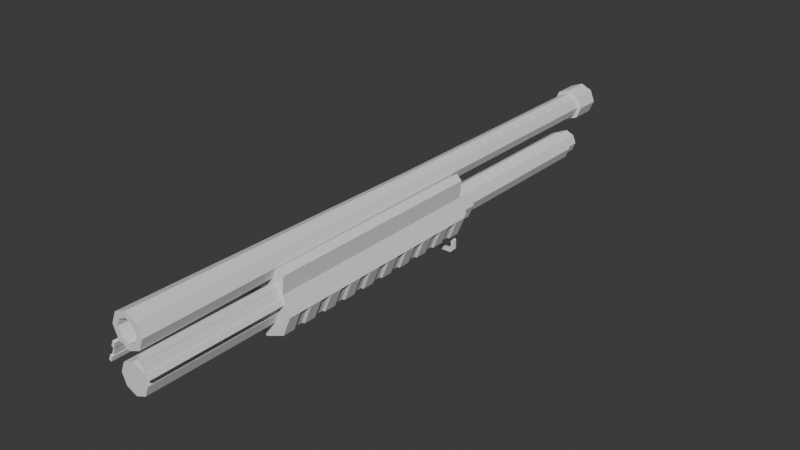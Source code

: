 # Source: 870.blend  (saved by Blender 4.1.24; exported with 4.5.12 LTS)
import bpy
from mathutils import Matrix  # noqa: F401  (used for matrix-valued properties, if any)

bpy.ops.wm.read_factory_settings(use_empty=True)
scene = bpy.context.scene
scene.name = 'Scene'

# ---- collections
col_collection = bpy.data.collections.new('Collection'); scene.collection.children.link(col_collection)

# ---- world
world_world = bpy.data.worlds.new('World'); scene.world = world_world
world_world.use_nodes = True; world_world.node_tree.nodes.clear()
_N = world_world.node_tree.nodes; _L = world_world.node_tree.links
n0 = _N.new('ShaderNodeOutputWorld'); n0.name = 'World Output'; n0.location = (300, 300)
n1 = _N.new('ShaderNodeBackground'); n1.name = 'Background'; n1.location = (10, 300)
n1.inputs[0].default_value = (0.05088, 0.05088, 0.05088, 1.0)
_L.new(n1.outputs[0], n0.inputs[0])
n0.is_active_output = True
world_world.color = (0.05088, 0.05088, 0.05088)
world_world.use_sun_shadow = False
world_world.sun_shadow_jitter_overblur = 0.0

# ---- meshes
me_cylinder = bpy.data.meshes.new('Cylinder')
me_cylinder.from_pydata([(9.724e-10, 1.224, 0.3748), (1.102e-09, 0.08144, 0.3666), (0.0327, 1.224, 0.3612), (0.02694, 0.08144, 0.3554), (0.04625, 1.224, 0.3285), (0.03811, 0.08144, 0.3285), (0.0327, 1.224, 0.2958), (0.02694, 0.08144, 0.3016), (9.724e-10, 1.224, 0.2823), (1.102e-09, 0.08144, 0.2904), (-0.0327, 1.224, 0.2958), (-0.02694, 0.08144, 0.3016), (-0.04625, 1.224, 0.3285), (-0.03811, 0.08144, 0.3285), (-0.0327, 1.224, 0.3612), (-0.02694, 0.08144, 0.3554), (9.715e-10, 2.132, 0.3737), (0.03197, 2.132, 0.3605), (0.04521, 2.132, 0.3285), (0.03197, 2.132, 0.2965), (9.715e-10, 2.132, 0.2833), (-0.03197, 2.132, 0.2965), (-0.04521, 2.132, 0.3285), (-0.03197, 2.132, 0.3605), (1.315e-09, 2.17, 0.3666), (0.02691, 2.17, 0.3554), (0.03806, 2.17, 0.3285), (0.02691, 2.17, 0.3016), (1.315e-09, 2.17, 0.2904), (-0.02691, 2.17, 0.3016), (-0.03806, 2.17, 0.3285), (-0.02691, 2.17, 0.3554), (0.04173, 0.08144, 0.3702), (1.261e-09, 0.08144, 0.3875), (0.05901, 0.08144, 0.3285), (0.04173, 0.08144, 0.2868), (1.261e-09, 0.08144, 0.2695), (-0.04173, 0.08144, 0.2868), (-0.05901, 0.08144, 0.3285), (-0.04173, 0.08144, 0.3702), (9.715e-10, 2.17, 0.3737), (0.03197, 2.17, 0.3605), (0.04521, 2.17, 0.3285), (0.03197, 2.17, 0.2965), (9.715e-10, 2.17, 0.2833), (-0.03197, 2.17, 0.2965), (-0.04521, 2.17, 0.3285), (-0.03197, 2.17, 0.3605), (3.023e-10, 2.086, 0.1393), (0.02971, 2.086, 0.1516), (3.815e-10, 0.08522, 0.1283), (3.815e-10, 2.081, 0.1283), (0.03749, 0.08522, 0.1438), (0.03749, 2.081, 0.1438), (0.05302, 0.08522, 0.1813), (0.05302, 2.081, 0.1813), (0.03749, 0.08522, 0.2188), (0.03749, 2.081, 0.2188), (3.815e-10, 0.08522, 0.2344), (3.815e-10, 2.081, 0.2344), (-0.03749, 0.08522, 0.2188), (-0.03749, 2.081, 0.2188), (-0.05302, 0.08522, 0.1813), (-0.05302, 2.081, 0.1813), (-0.03749, 0.08522, 0.1438), (-0.03749, 2.081, 0.1438), (0.04202, 2.086, 0.1813), (0.02971, 2.086, 0.211), (3.023e-10, 2.086, 0.2234), (-0.02971, 2.086, 0.211), (-0.04202, 2.086, 0.1813), (-0.02971, 2.086, 0.1516), (3.023e-10, 2.14, 0.1393), (-0.02971, 2.14, 0.1516), (-0.04202, 2.14, 0.1813), (-0.02971, 2.14, 0.211), (3.023e-10, 2.14, 0.2234), (0.02971, 2.14, 0.211), (0.04202, 2.14, 0.1813), (0.02971, 2.14, 0.1516), (1.491e-09, 1.364, 0.0835), (0.06918, 1.364, 0.1122), (0.09783, 1.364, 0.1813), (0.06142, 1.364, 0.2505), (1.491e-09, 1.364, 0.2792), (-0.06142, 1.364, 0.2505), (-0.09783, 1.364, 0.1813), (-0.06918, 1.364, 0.1122), (1.491e-09, 0.5486, 0.0835), (0.06918, 0.5486, 0.1122), (0.09783, 0.5486, 0.1813), (0.06142, 0.5486, 0.2505), (1.491e-09, 0.5486, 0.2792), (-0.06142, 0.5486, 0.2505), (-0.09783, 0.5486, 0.1813), (-0.06918, 0.5486, 0.1122), (1.491e-09, 1.312, 0.08959), (1.491e-09, 1.278, 0.0835), (1.491e-09, 1.227, 0.08959), (1.491e-09, 1.192, 0.0835), (1.491e-09, 1.141, 0.08959), (1.491e-09, 1.106, 0.0835), (1.491e-09, 1.055, 0.08959), (1.491e-09, 1.02, 0.0835), (1.491e-09, 0.9692, 0.08959), (1.491e-09, 0.9347, 0.0835), (1.491e-09, 0.8834, 0.08959), (1.491e-09, 0.8489, 0.0835), (1.491e-09, 0.7976, 0.08959), (1.491e-09, 0.7631, 0.0835), (1.491e-09, 0.7118, 0.08959), (1.491e-09, 0.6773, 0.0835), (1.491e-09, 0.626, 0.08959), (1.491e-09, 0.5999, 0.08959), (-0.06487, 0.5999, 0.1165), (-0.06918, 0.6344, 0.1122), (-0.06487, 0.6857, 0.1165), (-0.06918, 0.7202, 0.1122), (-0.06487, 0.7715, 0.1165), (-0.06918, 0.806, 0.1122), (-0.06487, 0.8573, 0.1165), (-0.06918, 0.8918, 0.1122), (-0.06487, 0.9431, 0.1165), (-0.06918, 0.9776, 0.1122), (-0.06487, 1.029, 0.1165), (-0.06918, 1.063, 0.1122), (-0.06487, 1.115, 0.1165), (-0.06918, 1.149, 0.1122), (-0.06487, 1.201, 0.1165), (-0.06918, 1.235, 0.1122), (-0.06487, 1.286, 0.1165), (-0.06487, 1.312, 0.1165), (-0.08898, 1.312, 0.1759), (-0.08898, 1.286, 0.1759), (-0.08898, 1.227, 0.1759), (-0.08898, 1.201, 0.1759), (-0.08898, 1.141, 0.1759), (-0.08898, 1.115, 0.1759), (-0.08898, 1.055, 0.1759), (-0.08898, 1.029, 0.1759), (-0.08898, 0.9692, 0.1759), (-0.08898, 0.9431, 0.1759), (-0.08898, 0.8834, 0.1759), (-0.08898, 0.8573, 0.1759), (-0.08898, 0.7976, 0.1759), (-0.08898, 0.7715, 0.1759), (-0.08898, 0.7118, 0.1759), (-0.08898, 0.6857, 0.1759), (-0.08898, 0.626, 0.1759), (-0.08898, 0.5999, 0.1759), (0.08898, 1.312, 0.1759), (0.08898, 1.286, 0.1759), (0.08898, 1.227, 0.1759), (0.08898, 1.201, 0.1759), (0.08898, 1.141, 0.1759), (0.08898, 1.115, 0.1759), (0.08898, 1.055, 0.1759), (0.08898, 1.029, 0.1759), (0.08898, 0.9692, 0.1759), (0.08898, 0.9431, 0.1759), (0.08898, 0.8834, 0.1759), (0.08898, 0.8573, 0.1759), (0.08898, 0.7976, 0.1759), (0.08898, 0.7715, 0.1759), (0.08898, 0.7118, 0.1759), (0.08898, 0.6857, 0.1759), (0.08898, 0.626, 0.1759), (0.08898, 0.5999, 0.1759), (0.06487, 0.5999, 0.1165), (0.06918, 0.6344, 0.1122), (0.06487, 0.6857, 0.1165), (0.06918, 0.7202, 0.1122), (0.06487, 0.7715, 0.1165), (0.06918, 0.806, 0.1122), (0.06487, 0.8573, 0.1165), (0.06918, 0.8918, 0.1122), (0.06487, 0.9431, 0.1165), (0.06918, 0.9776, 0.1122), (0.06487, 1.029, 0.1165), (0.06918, 1.063, 0.1122), (0.06487, 1.115, 0.1165), (0.06918, 1.149, 0.1122), (0.06487, 1.201, 0.1165), (0.06918, 1.235, 0.1122), (0.06487, 1.286, 0.1165), (0.06487, 1.312, 0.1165), (-0.09783, 1.321, 0.1813), (-0.09783, 1.278, 0.1813), (-0.09783, 1.235, 0.1813), (-0.09783, 1.192, 0.1813), (-0.09783, 1.149, 0.1813), (-0.09783, 1.106, 0.1813), (-0.09783, 1.063, 0.1813), (-0.09783, 1.02, 0.1813), (-0.09783, 0.9776, 0.1813), (-0.09783, 0.9347, 0.1813), (-0.09783, 0.8918, 0.1813), (-0.09783, 0.8489, 0.1813), (-0.09783, 0.806, 0.1813), (-0.09783, 0.7631, 0.1813), (-0.09783, 0.7202, 0.1813), (-0.09783, 0.6773, 0.1813), (-0.09783, 0.6344, 0.1813), (-0.09783, 0.5915, 0.1813), (0.09783, 1.321, 0.1813), (0.09783, 1.278, 0.1813), (0.09783, 1.235, 0.1813), (0.09783, 1.192, 0.1813), (0.09783, 1.149, 0.1813), (0.09783, 1.106, 0.1813), (0.09783, 1.063, 0.1813), (0.09783, 1.02, 0.1813), (0.09783, 0.9776, 0.1813), (0.09783, 0.9347, 0.1813), (0.09783, 0.8918, 0.1813), (0.09783, 0.8489, 0.1813), (0.09783, 0.806, 0.1813), (0.09783, 0.7631, 0.1813), (0.09783, 0.7202, 0.1813), (0.09783, 0.6773, 0.1813), (0.09783, 0.6344, 0.1813), (0.09783, 0.5915, 0.1813), (0.06918, 1.321, 0.1122), (1.491e-09, 1.321, 0.0835), (0.06918, 1.278, 0.1122), (1.491e-09, 1.286, 0.08959), (0.06487, 1.227, 0.1165), (1.491e-09, 1.235, 0.0835), (0.06918, 1.192, 0.1122), (1.491e-09, 1.201, 0.08959), (0.06487, 1.141, 0.1165), (1.491e-09, 1.149, 0.0835), (0.06918, 1.106, 0.1122), (1.491e-09, 1.115, 0.08959), (0.06487, 1.055, 0.1165), (1.491e-09, 1.063, 0.0835), (0.06918, 1.02, 0.1122), (1.491e-09, 1.029, 0.08959), (0.06487, 0.9692, 0.1165), (1.491e-09, 0.9776, 0.0835), (0.06918, 0.9347, 0.1122), (1.491e-09, 0.9431, 0.08959), (0.06487, 0.8834, 0.1165), (1.491e-09, 0.8918, 0.0835), (0.06918, 0.8489, 0.1122), (1.491e-09, 0.8573, 0.08959), (0.06487, 0.7976, 0.1165), (1.491e-09, 0.806, 0.0835), (0.06918, 0.7631, 0.1122), (1.491e-09, 0.7715, 0.08959), (0.06487, 0.7118, 0.1165), (1.491e-09, 0.7202, 0.0835), (0.06918, 0.6773, 0.1122), (1.491e-09, 0.6857, 0.08959), (0.06487, 0.626, 0.1165), (1.491e-09, 0.6344, 0.0835), (0.06918, 0.5915, 0.1122), (1.491e-09, 0.5915, 0.0835), (-0.06918, 1.321, 0.1122), (-0.06918, 1.278, 0.1122), (-0.06487, 1.227, 0.1165), (-0.06918, 1.192, 0.1122), (-0.06487, 1.141, 0.1165), (-0.06918, 1.106, 0.1122), (-0.06487, 1.055, 0.1165), (-0.06918, 1.02, 0.1122), (-0.06487, 0.9692, 0.1165), (-0.06918, 0.9347, 0.1122), (-0.06487, 0.8834, 0.1165), (-0.06918, 0.8489, 0.1122), (-0.06487, 0.7976, 0.1165), (-0.06918, 0.7631, 0.1122), (-0.06487, 0.7118, 0.1165), (-0.06918, 0.6773, 0.1122), (-0.06487, 0.626, 0.1165), (-0.06918, 0.5915, 0.1122), (0.07271, 1.364, 0.2467), (0.07271, 0.5486, 0.2467), (0.07271, 1.321, 0.2467), (0.07271, 1.278, 0.2467), (0.07271, 1.235, 0.2467), (0.07271, 1.192, 0.2467), (0.07271, 1.149, 0.2467), (0.07271, 1.106, 0.2467), (0.07271, 1.063, 0.2467), (0.07271, 1.02, 0.2467), (0.07271, 0.9776, 0.2467), (0.07271, 0.9347, 0.2467), (0.07271, 0.8918, 0.2467), (0.07271, 0.8489, 0.2467), (0.07271, 0.806, 0.2467), (0.07271, 0.7631, 0.2467), (0.07271, 0.7202, 0.2467), (0.07271, 0.6773, 0.2467), (0.07271, 0.6344, 0.2467), (0.07271, 0.5915, 0.2467), (-0.07271, 1.364, 0.2467), (-0.07271, 0.5486, 0.2467), (-0.07271, 1.321, 0.2467), (-0.07271, 1.278, 0.2467), (-0.07271, 1.235, 0.2467), (-0.07271, 1.192, 0.2467), (-0.07271, 1.149, 0.2467), (-0.07271, 1.106, 0.2467), (-0.07271, 1.063, 0.2467), (-0.07271, 1.02, 0.2467), (-0.07271, 0.9776, 0.2467), (-0.07271, 0.9347, 0.2467), (-0.07271, 0.8918, 0.2467), (-0.07271, 0.8489, 0.2467), (-0.07271, 0.806, 0.2467), (-0.07271, 0.7631, 0.2467), (-0.07271, 0.7202, 0.2467), (-0.07271, 0.6773, 0.2467), (-0.07271, 0.6344, 0.2467), (-0.07271, 0.5915, 0.2467), (0.08073, 1.364, 0.3107), (0.06073, 1.364, 0.33), (1.485e-09, 1.364, 0.2827), (-0.06073, 1.364, 0.33), (0.08073, 0.5486, 0.3107), (0.06073, 0.5486, 0.33), (1.485e-09, 0.5486, 0.2827), (-0.06073, 0.5486, 0.33), (-0.06073, 1.321, 0.33), (1.485e-09, 0.5915, 0.2827), (0.06073, 1.321, 0.33), (-0.06073, 0.5915, 0.33), (-0.06073, 0.6344, 0.33), (-0.06073, 0.6773, 0.33), (-0.06073, 0.7202, 0.33), (-0.06073, 0.7631, 0.33), (-0.06073, 0.806, 0.33), (-0.06073, 0.8489, 0.33), (-0.06073, 0.8918, 0.33), (-0.06073, 0.9347, 0.33), (-0.06073, 0.9776, 0.33), (-0.06073, 1.02, 0.33), (-0.06073, 1.063, 0.33), (-0.06073, 1.106, 0.33), (-0.06073, 1.149, 0.33), (-0.06073, 1.192, 0.33), (-0.06073, 1.235, 0.33), (-0.06073, 1.278, 0.33), (1.485e-09, 1.321, 0.2827), (1.485e-09, 1.278, 0.2827), (1.485e-09, 1.235, 0.2827), (1.485e-09, 1.192, 0.2827), (1.485e-09, 1.149, 0.2827), (1.485e-09, 1.106, 0.2827), (1.485e-09, 1.063, 0.2827), (1.485e-09, 1.02, 0.2827), (1.485e-09, 0.9776, 0.2827), (1.485e-09, 0.9347, 0.2827), (1.485e-09, 0.8918, 0.2827), (1.485e-09, 0.8489, 0.2827), (1.485e-09, 0.806, 0.2827), (1.485e-09, 0.7631, 0.2827), (1.485e-09, 0.7202, 0.2827), (1.485e-09, 0.6773, 0.2827), (1.485e-09, 0.6344, 0.2827), (0.06073, 0.5915, 0.33), (0.06073, 0.6344, 0.33), (0.06073, 0.6773, 0.33), (0.06073, 0.7202, 0.33), (0.06073, 0.7631, 0.33), (0.06073, 0.806, 0.33), (0.06073, 0.8489, 0.33), (0.06073, 0.8918, 0.33), (0.06073, 0.9347, 0.33), (0.06073, 0.9776, 0.33), (0.06073, 1.02, 0.33), (0.06073, 1.063, 0.33), (0.06073, 1.106, 0.33), (0.06073, 1.149, 0.33), (0.06073, 1.192, 0.33), (0.06073, 1.235, 0.33), (0.06073, 1.278, 0.33), (-0.08073, 1.321, 0.3107), (-0.08073, 1.278, 0.3107), (-0.08073, 1.235, 0.3107), (-0.08073, 1.192, 0.3107), (-0.08073, 1.149, 0.3107), (-0.08073, 1.106, 0.3107), (-0.08073, 1.063, 0.3107), (-0.08073, 1.02, 0.3107), (-0.08073, 0.9776, 0.3107), (-0.08073, 0.9347, 0.3107), (-0.08073, 0.8918, 0.3107), (-0.08073, 0.8489, 0.3107), (-0.08073, 0.806, 0.3107), (-0.08073, 0.7631, 0.3107), (-0.08073, 0.7202, 0.3107), (-0.08073, 0.6773, 0.3107), (-0.08073, 0.6344, 0.3107), (-0.08073, 0.5915, 0.3107), (0.08073, 1.321, 0.3107), (0.08073, 1.278, 0.3107), (0.08073, 1.235, 0.3107), (0.08073, 1.192, 0.3107), (0.08073, 1.149, 0.3107), (0.08073, 1.106, 0.3107), (0.08073, 1.063, 0.3107), (0.08073, 1.02, 0.3107), (0.08073, 0.9776, 0.3107), (0.08073, 0.9347, 0.3107), (0.08073, 0.8918, 0.3107), (0.08073, 0.8489, 0.3107), (0.08073, 0.806, 0.3107), (0.08073, 0.7631, 0.3107), (0.08073, 0.7202, 0.3107), (0.08073, 0.6773, 0.3107), (0.08073, 0.6344, 0.3107), (0.08073, 0.5915, 0.3107), (-0.08073, 1.364, 0.3107), (-0.08073, 0.5486, 0.3107), (1.245e-09, 1.364, 0.1018), (0.05775, 1.364, 0.1257), (0.08167, 1.364, 0.1835), (1.245e-09, 1.364, 0.2652), (-0.08167, 1.364, 0.1835), (-0.05775, 1.364, 0.1257), (0.0607, 1.364, 0.2381), (-0.0607, 1.364, 0.2381), (1.245e-09, 1.388, 0.1156), (0.04801, 1.388, 0.1355), (0.06797, 1.388, 0.1837), (0.05071, 1.388, 0.2286), (1.245e-09, 1.388, 0.2512), (-0.05071, 1.388, 0.2286), (-0.06797, 1.388, 0.1837), (-0.04801, 1.388, 0.1355), (1.245e-09, 1.388, 0.1018), (0.05775, 1.388, 0.1257), (0.08167, 1.388, 0.1835), (0.0607, 1.388, 0.2381), (1.245e-09, 1.388, 0.2652), (-0.0607, 1.388, 0.2381), (-0.08167, 1.388, 0.1835), (-0.05775, 1.388, 0.1257), (1.245e-09, 1.454, 0.1156), (0.04801, 1.454, 0.1355), (0.06797, 1.454, 0.1837), (0.05071, 1.454, 0.2286), (1.245e-09, 1.454, 0.2512), (-0.05071, 1.454, 0.2286), (-0.06797, 1.454, 0.1837), (-0.04801, 1.454, 0.1355), (1.245e-09, 1.373, 0.1018), (0.05775, 1.373, 0.1257), (0.08167, 1.373, 0.1835), (1.245e-09, 1.373, 0.2652), (-0.08167, 1.373, 0.1835), (-0.05775, 1.373, 0.1257), (0.0607, 1.373, 0.2381), (-0.0607, 1.373, 0.2381), (1.245e-09, 1.383, 0.1018), (0.05775, 1.383, 0.1257), (0.08167, 1.383, 0.1835), (0.0607, 1.383, 0.2381), (1.245e-09, 1.383, 0.2652), (-0.0607, 1.383, 0.2381), (-0.08167, 1.383, 0.1835), (-0.05775, 1.383, 0.1257), (1.245e-09, 1.373, 0.09344), (0.06368, 1.373, 0.1198), (0.09005, 1.373, 0.1834), (0.06678, 1.373, 0.2439), (1.245e-09, 1.373, 0.2735), (-0.06678, 1.373, 0.2439), (-0.09005, 1.373, 0.1834), (-0.06368, 1.373, 0.1198), (1.245e-09, 1.383, 0.09344), (0.06368, 1.383, 0.1198), (0.09005, 1.383, 0.1834), (0.06678, 1.383, 0.2439), (1.245e-09, 1.383, 0.2735), (-0.06678, 1.383, 0.2439), (-0.09005, 1.383, 0.1834), (-0.06368, 1.383, 0.1198), (-0.02339, 1.372, 0.0392), (-0.03822, 1.372, 0.05404), (-0.03822, 1.372, 0.06311), (-0.02339, 1.372, 0.07795), (-0.03822, 1.384, 0.05404), (-0.02339, 1.384, 0.0392), (-0.02339, 1.384, 0.07795), (-0.03822, 1.384, 0.06311), (0.03822, 1.372, 0.05404), (0.02339, 1.372, 0.0392), (0.02339, 1.372, 0.07795), (0.03822, 1.372, 0.06311), (0.02339, 1.384, 0.0392), (0.03822, 1.384, 0.05404), (0.03822, 1.384, 0.06311), (0.02339, 1.384, 0.07795), (-0.03517, 1.372, 0.02743), (-0.05, 1.372, 0.04226), (-0.05, 1.372, 0.07489), (-0.03517, 1.372, 0.08972), (-0.03517, 1.384, 0.08972), (-0.05, 1.384, 0.07489), (-0.05, 1.384, 0.04226), (-0.03517, 1.384, 0.02743), (0.03517, 1.384, 0.02743), (0.05, 1.384, 0.04226), (0.05, 1.384, 0.07489), (0.03517, 1.384, 0.08972), (0.03517, 1.372, 0.08972), (0.05, 1.372, 0.07489), (0.05, 1.372, 0.04226), (0.03517, 1.372, 0.02743), (0.03568, 1.388, 0.1013), (-0.03568, 1.388, 0.1013), (-0.03374, 1.383, 0.09289), (0.03374, 1.383, 0.09289), (-0.03374, 1.38, 0.0883), (0.03374, 1.38, 0.0883), (-0.03374, 1.375, 0.0883), (0.03374, 1.375, 0.0883), (-0.03374, 1.372, 0.09289), (0.03374, 1.372, 0.09289), (-0.03374, 1.375, 0.09748), (0.03374, 1.375, 0.09748), (-0.03374, 1.38, 0.09748), (0.03374, 1.38, 0.09748), (-0.03568, 1.383, 0.09282), (0.03568, 1.383, 0.09282), (-0.03568, 1.373, 0.09282), (0.03568, 1.373, 0.09282), (-0.03568, 1.368, 0.1013), (0.03568, 1.368, 0.1013), (-0.03568, 1.373, 0.1098), (0.03568, 1.373, 0.1098), (-0.03568, 1.383, 0.1098), (0.03568, 1.383, 0.1098), (0.05098, 0.06951, 0.262), (-0.05098, 0.06951, 0.262), (-0.05098, 0.5915, 0.262), (0.05098, 0.5915, 0.262), (0.04342, 0.06951, 0.2816), (0.04342, 0.5915, 0.2816), (-0.04342, 0.06951, 0.2816), (-0.04342, 0.5915, 0.2816), (-0.05192, 0.06951, 0.2849), (-0.05948, 0.06951, 0.2652), (-0.05948, 0.5915, 0.2652), (0.05948, 0.5915, 0.2652), (0.05948, 0.06951, 0.2652), (0.05192, 0.5915, 0.2849), (0.05192, 0.06951, 0.2849), (-0.05192, 0.5915, 0.2849), (0.06286, 0.06951, 0.2311), (-0.06286, 0.06951, 0.2311), (-0.06286, 0.5915, 0.2311), (0.06286, 0.5915, 0.2311), (-0.07136, 0.06951, 0.2343), (-0.07136, 0.5915, 0.2343), (0.07136, 0.5915, 0.2343), (0.07136, 0.06951, 0.2343), (-0.06968, 0.5915, 0.2133), (-0.06968, 0.06951, 0.2133), (0.06968, 0.5915, 0.2133), (0.06968, 0.06951, 0.2133), (-0.07818, 0.5915, 0.2166), (-0.07818, 0.06951, 0.2166), (0.07818, 0.5915, 0.2166), (0.07818, 0.06951, 0.2166), (0.05078, 0.07457, 0.2679), (-0.07134, 0.07457, 0.2284), (-0.07134, 0.5865, 0.2284), (0.05078, 0.5865, 0.2679), (-0.06645, 0.5865, 0.2265), (-0.06645, 0.07457, 0.2265), (0.05566, 0.5865, 0.2698), (0.05566, 0.07457, 0.2698), (0.06668, 0.07457, 0.2265), (-0.05543, 0.07457, 0.2698), (-0.05543, 0.5865, 0.2698), (0.06668, 0.5865, 0.2265), (-0.05055, 0.5865, 0.2679), (-0.05055, 0.07457, 0.2679), (0.07156, 0.5865, 0.2284), (0.07156, 0.07457, 0.2284), (9.715e-10, 2.134, 0.3737), (0.03197, 2.134, 0.3605), (0.04521, 2.134, 0.3285), (0.03197, 2.134, 0.2965), (9.715e-10, 2.134, 0.2833), (-0.03197, 2.134, 0.2965), (-0.04521, 2.134, 0.3285), (-0.03197, 2.134, 0.3605), (9.715e-10, 2.226, 0.3737), (0.03197, 2.226, 0.3605), (0.04521, 2.226, 0.3285), (0.03197, 2.226, 0.2965), (9.715e-10, 2.226, 0.2833), (-0.03197, 2.226, 0.2965), (-0.04521, 2.226, 0.3285), (-0.03197, 2.226, 0.3605), (9.715e-10, 2.134, 0.3865), (0.04103, 2.134, 0.3695), (0.05803, 2.134, 0.3285), (0.04103, 2.134, 0.2875), (9.715e-10, 2.134, 0.2705), (-0.04103, 2.134, 0.2875), (-0.05803, 2.134, 0.3285), (-0.04103, 2.134, 0.3695), (9.715e-10, 2.226, 0.3865), (0.04103, 2.226, 0.3695), (0.05803, 2.226, 0.3285), (0.04103, 2.226, 0.2875), (9.715e-10, 2.226, 0.2705), (-0.04103, 2.226, 0.2875), (-0.05803, 2.226, 0.3285), (-0.04103, 2.226, 0.3695)], [], [(0, 33, 32, 2), (2, 32, 34, 4), (4, 34, 35, 6), (6, 35, 36, 8), (8, 36, 37, 10), (10, 37, 38, 12), (26, 27, 7, 5), (12, 38, 39, 14), (14, 39, 33, 0), (14, 0, 16, 23), (19, 20, 44, 43), (0, 2, 17, 16), (4, 6, 19, 18), (10, 12, 22, 21), (6, 8, 20, 19), (12, 14, 23, 22), (2, 4, 18, 17), (8, 10, 21, 20), (25, 26, 5, 3), (17, 18, 42, 41), (22, 23, 47, 46), (20, 21, 45, 44), (18, 19, 43, 42), (16, 17, 41, 40), (23, 16, 40, 47), (21, 22, 46, 45), (1, 3, 32, 33), (3, 5, 34, 32), (5, 7, 35, 34), (7, 9, 36, 35), (9, 11, 37, 36), (11, 13, 38, 37), (13, 15, 39, 38), (15, 1, 33, 39), (25, 24, 40, 41), (26, 25, 41, 42), (27, 26, 42, 43), (28, 27, 43, 44), (29, 28, 44, 45), (30, 29, 45, 46), (31, 30, 46, 47), (24, 31, 47, 40), (27, 28, 9, 7), (28, 29, 11, 9), (29, 30, 13, 11), (30, 31, 15, 13), (31, 24, 1, 15), (24, 25, 3, 1), (68, 67, 77, 76), (57, 55, 66, 67), (50, 51, 53, 52), (67, 66, 78, 77), (53, 51, 48, 49), (52, 53, 55, 54), (69, 68, 76, 75), (63, 61, 69, 70), (54, 55, 57, 56), (71, 70, 74, 73), (55, 53, 49, 66), (56, 57, 59, 58), (66, 49, 79, 78), (61, 59, 68, 69), (58, 59, 61, 60), (79, 72, 73, 74, 75, 76, 77, 78), (51, 65, 71, 48), (60, 61, 63, 62), (59, 57, 67, 68), (70, 69, 75, 74), (62, 63, 65, 64), (49, 48, 72, 79), (65, 63, 70, 71), (64, 65, 51, 50), (50, 52, 54, 56, 58, 60, 62, 64), (48, 71, 73, 72), (80, 87, 86, 296, 85, 84, 83, 276, 82, 81), (88, 89, 90, 277, 91, 92, 93, 297, 94, 95), (275, 257, 88, 95), (315, 203, 94, 297), (256, 221, 90, 89), (203, 275, 95, 94), (257, 256, 89, 88), (80, 81, 222, 223), (96, 185, 184, 225), (97, 224, 183, 227), (98, 226, 182, 229), (99, 228, 181, 231), (100, 230, 180, 233), (101, 232, 179, 235), (102, 234, 178, 237), (103, 236, 177, 239), (104, 238, 176, 241), (105, 240, 175, 243), (106, 242, 174, 245), (107, 244, 173, 247), (108, 246, 172, 249), (109, 248, 171, 251), (110, 250, 170, 253), (111, 252, 169, 255), (112, 254, 168, 113), (300, 301, 381, 380), (276, 83, 317, 316), (314, 315, 395, 394), (283, 282, 400, 401), (301, 302, 382, 381), (284, 283, 401, 402), (302, 303, 383, 382), (285, 284, 402, 403), (303, 304, 384, 383), (86, 87, 258, 186), (132, 131, 130, 133), (187, 259, 129, 188), (134, 260, 128, 135), (189, 261, 127, 190), (136, 262, 126, 137), (191, 263, 125, 192), (138, 264, 124, 139), (193, 265, 123, 194), (140, 266, 122, 141), (195, 267, 121, 196), (142, 268, 120, 143), (197, 269, 119, 198), (144, 270, 118, 145), (199, 271, 117, 200), (146, 272, 116, 147), (201, 273, 115, 202), (148, 274, 114, 149), (81, 82, 204, 222), (185, 150, 151, 184), (224, 205, 206, 183), (226, 152, 153, 182), (228, 207, 208, 181), (230, 154, 155, 180), (232, 209, 210, 179), (234, 156, 157, 178), (236, 211, 212, 177), (238, 158, 159, 176), (240, 213, 214, 175), (242, 160, 161, 174), (244, 215, 216, 173), (246, 162, 163, 172), (248, 217, 218, 171), (250, 164, 165, 170), (252, 219, 220, 169), (254, 166, 167, 168), (93, 92, 322, 323), (286, 285, 403, 404), (304, 305, 385, 384), (92, 91, 321, 322), (287, 286, 404, 405), (305, 306, 386, 385), (91, 277, 320, 321), (288, 287, 405, 406), (306, 307, 387, 386), (297, 93, 323, 415), (289, 288, 406, 407), (307, 308, 388, 387), (85, 296, 414, 319), (290, 289, 407, 408), (308, 309, 389, 388), (277, 295, 413, 320), (291, 290, 408, 409), (309, 310, 390, 389), (296, 86, 186, 298), (298, 186, 187, 299), (299, 187, 188, 300), (300, 188, 189, 301), (301, 189, 190, 302), (302, 190, 191, 303), (303, 191, 192, 304), (304, 192, 193, 305), (305, 193, 194, 306), (306, 194, 195, 307), (307, 195, 196, 308), (308, 196, 197, 309), (309, 197, 198, 310), (310, 198, 199, 311), (311, 199, 200, 312), (312, 200, 201, 313), (313, 201, 202, 314), (314, 202, 203, 315), (87, 80, 223, 258), (131, 96, 225, 130), (259, 97, 227, 129), (260, 98, 229, 128), (261, 99, 231, 127), (262, 100, 233, 126), (263, 101, 235, 125), (264, 102, 237, 124), (265, 103, 239, 123), (266, 104, 241, 122), (267, 105, 243, 121), (268, 106, 245, 120), (269, 107, 247, 119), (270, 108, 249, 118), (271, 109, 251, 117), (272, 110, 253, 116), (273, 111, 255, 115), (274, 112, 113, 114), (132, 133, 187, 186), (134, 135, 189, 188), (136, 137, 191, 190), (138, 139, 193, 192), (140, 141, 195, 194), (142, 143, 197, 196), (144, 145, 199, 198), (146, 147, 201, 200), (148, 149, 203, 202), (151, 150, 204, 205), (153, 152, 206, 207), (155, 154, 208, 209), (157, 156, 210, 211), (159, 158, 212, 213), (161, 160, 214, 215), (163, 162, 216, 217), (165, 164, 218, 219), (167, 166, 220, 221), (185, 96, 223, 222), (225, 184, 224, 97), (226, 98, 227, 183), (229, 182, 228, 99), (230, 100, 231, 181), (233, 180, 232, 101), (234, 102, 235, 179), (237, 178, 236, 103), (238, 104, 239, 177), (241, 176, 240, 105), (242, 106, 243, 175), (245, 174, 244, 107), (246, 108, 247, 173), (249, 172, 248, 109), (250, 110, 251, 171), (253, 170, 252, 111), (254, 112, 255, 169), (113, 168, 256, 257), (131, 132, 186, 258), (133, 130, 259, 187), (260, 134, 188, 129), (135, 128, 261, 189), (262, 136, 190, 127), (137, 126, 263, 191), (264, 138, 192, 125), (139, 124, 265, 193), (266, 140, 194, 123), (141, 122, 267, 195), (268, 142, 196, 121), (143, 120, 269, 197), (270, 144, 198, 119), (145, 118, 271, 199), (272, 146, 200, 117), (147, 116, 273, 201), (274, 148, 202, 115), (149, 114, 275, 203), (150, 185, 222, 204), (184, 151, 205, 224), (152, 226, 183, 206), (182, 153, 207, 228), (154, 230, 181, 208), (180, 155, 209, 232), (156, 234, 179, 210), (178, 157, 211, 236), (158, 238, 177, 212), (176, 159, 213, 240), (160, 242, 175, 214), (174, 161, 215, 244), (162, 246, 173, 216), (172, 163, 217, 248), (164, 250, 171, 218), (170, 165, 219, 252), (166, 254, 169, 220), (168, 167, 221, 256), (96, 131, 258, 223), (130, 225, 97, 259), (98, 260, 129, 227), (128, 229, 99, 261), (100, 262, 127, 231), (126, 233, 101, 263), (102, 264, 125, 235), (124, 237, 103, 265), (104, 266, 123, 239), (122, 241, 105, 267), (106, 268, 121, 243), (120, 245, 107, 269), (108, 270, 119, 247), (118, 249, 109, 271), (110, 272, 117, 251), (116, 253, 111, 273), (112, 274, 115, 255), (114, 113, 257, 275), (220, 294, 295, 221), (219, 293, 294, 220), (218, 292, 293, 219), (217, 291, 292, 218), (216, 290, 291, 217), (215, 289, 290, 216), (214, 288, 289, 215), (213, 287, 288, 214), (212, 286, 287, 213), (211, 285, 286, 212), (210, 284, 285, 211), (209, 283, 284, 210), (208, 282, 283, 209), (207, 281, 282, 208), (206, 280, 281, 207), (205, 279, 280, 206), (204, 278, 279, 205), (82, 276, 278, 204), (221, 295, 277, 90), (278, 276, 316, 396), (315, 297, 415, 395), (292, 291, 409, 410), (310, 311, 391, 390), (279, 278, 396, 397), (296, 298, 378, 414), (293, 292, 410, 411), (311, 312, 392, 391), (280, 279, 397, 398), (298, 299, 379, 378), (84, 85, 319, 318), (294, 293, 411, 412), (312, 313, 393, 392), (281, 280, 398, 399), (299, 300, 380, 379), (83, 84, 318, 317), (295, 294, 412, 413), (313, 314, 394, 393), (282, 281, 399, 400), (361, 325, 322, 321), (325, 327, 323, 322), (413, 361, 321, 320), (316, 317, 326, 396), (396, 326, 377, 397), (397, 377, 376, 398), (398, 376, 375, 399), (399, 375, 374, 400), (400, 374, 373, 401), (401, 373, 372, 402), (402, 372, 371, 403), (403, 371, 370, 404), (404, 370, 369, 405), (405, 369, 368, 406), (406, 368, 367, 407), (407, 367, 366, 408), (408, 366, 365, 409), (409, 365, 364, 410), (410, 364, 363, 411), (411, 363, 362, 412), (412, 362, 361, 413), (318, 319, 324, 344), (344, 324, 343, 345), (345, 343, 342, 346), (346, 342, 341, 347), (347, 341, 340, 348), (348, 340, 339, 349), (349, 339, 338, 350), (350, 338, 337, 351), (351, 337, 336, 352), (352, 336, 335, 353), (353, 335, 334, 354), (354, 334, 333, 355), (355, 333, 332, 356), (356, 332, 331, 357), (357, 331, 330, 358), (358, 330, 329, 359), (359, 329, 328, 360), (360, 328, 327, 325), (317, 318, 344, 326), (326, 344, 345, 377), (377, 345, 346, 376), (376, 346, 347, 375), (375, 347, 348, 374), (374, 348, 349, 373), (373, 349, 350, 372), (372, 350, 351, 371), (371, 351, 352, 370), (370, 352, 353, 369), (369, 353, 354, 368), (368, 354, 355, 367), (367, 355, 356, 366), (366, 356, 357, 365), (365, 357, 358, 364), (364, 358, 359, 363), (363, 359, 360, 362), (362, 360, 325, 361), (328, 394, 395, 327), (329, 393, 394, 328), (330, 392, 393, 329), (331, 391, 392, 330), (332, 390, 391, 331), (333, 389, 390, 332), (334, 388, 389, 333), (335, 387, 388, 334), (336, 386, 387, 335), (337, 385, 386, 336), (338, 384, 385, 337), (339, 383, 384, 338), (340, 382, 383, 339), (341, 381, 382, 340), (342, 380, 381, 341), (343, 379, 380, 342), (324, 378, 379, 343), (319, 414, 378, 324), (327, 395, 415, 323), (416, 417, 418, 422, 419, 423, 420, 421), (425, 424, 440, 441), (419, 422, 435, 436), (418, 417, 433, 434), (422, 418, 434, 435), (420, 423, 437, 438), (421, 420, 438, 439), (417, 416, 432, 433), (416, 421, 439, 432), (423, 419, 436, 437), (424, 425, 433, 432), (425, 426, 434, 433), (427, 428, 436, 435), (429, 430, 438, 437), (430, 431, 439, 438), (431, 424, 432, 439), (426, 427, 435, 434), (428, 429, 437, 436), (440, 447, 446, 445, 444, 443, 442, 441), (429, 428, 444, 445), (424, 431, 447, 440), (430, 429, 445, 446), (426, 425, 441, 442), (427, 426, 442, 443), (431, 430, 446, 447), (428, 427, 443, 444), (451, 454, 467, 468), (457, 458, 474, 473), (450, 449, 465, 466), (456, 457, 473, 472), (460, 461, 477, 476), (449, 448, 464, 465), (455, 451, 468, 469), (458, 459, 475, 474), (456, 463, 462, 461, 460, 459, 458, 457), (448, 449, 450, 454, 451, 455, 452, 453), (468, 467, 475, 476), (466, 465, 473, 474), (467, 466, 474, 475), (470, 469, 477, 478), (471, 470, 478, 479), (465, 464, 472, 473), (464, 471, 479, 472), (469, 468, 476, 477), (459, 460, 476, 475), (452, 455, 469, 470), (461, 462, 478, 477), (453, 452, 470, 471), (462, 463, 479, 478), (448, 453, 471, 464), (463, 456, 472, 479), (454, 450, 466, 467), (507, 500, 499, 508), (493, 494, 506, 505), (487, 484, 502, 501), (497, 498, 501, 502), (505, 506, 509, 510), (492, 485, 480, 489), (485, 492, 504, 503), (495, 486, 500, 507), (491, 488, 510, 509), (503, 504, 511, 496), (494, 493, 488, 491), (483, 490, 508, 499), (486, 495, 490, 483), (489, 480, 496, 511), (481, 482, 498, 497), (503, 496, 497, 502), (499, 500, 501, 498), (511, 504, 505, 510), (507, 508, 509, 506), (496, 480, 481, 497), (483, 499, 498, 482), (500, 486, 487, 501), (485, 503, 502, 484), (493, 505, 504, 492), (506, 494, 495, 507), (508, 490, 491, 509), (489, 511, 510, 488), (482, 487, 486, 483), (494, 491, 490, 495), (492, 489, 488, 493), (484, 481, 480, 485), (484, 487, 482, 481), (527, 512, 535, 533, 531, 529), (514, 515, 517, 516), (530, 531, 533, 532), (516, 517, 519, 518), (513, 526, 528, 530, 532, 534), (528, 529, 531, 530), (518, 519, 521, 520), (534, 535, 512, 513), (526, 527, 529, 528), (520, 521, 523, 522), (517, 515, 525, 523, 521, 519), (513, 512, 527, 526), (522, 523, 525, 524), (532, 533, 535, 534), (524, 525, 515, 514), (514, 516, 518, 520, 522, 524), (543, 542, 537, 538), (539, 536, 540, 541), (551, 546, 545, 544), (547, 549, 550, 548), (538, 537, 545, 546), (543, 538, 546, 551), (540, 536, 548, 550), (536, 539, 547, 548), (537, 542, 544, 545), (542, 543, 551, 544), (541, 540, 550, 549), (539, 541, 549, 547), (554, 557, 556, 553), (552, 559, 558, 555), (560, 561, 565, 564), (563, 562, 566, 567), (556, 557, 564, 565), (554, 553, 561, 560), (555, 558, 566, 562), (557, 554, 560, 564), (558, 559, 567, 566), (552, 555, 562, 563), (559, 552, 563, 567), (553, 556, 565, 561), (569, 577, 581, 573), (568, 575, 574, 571), (581, 577, 578, 580), (576, 579, 582, 583), (579, 571, 574, 582), (582, 574, 575, 583), (583, 575, 568, 576), (576, 568, 571, 579), (573, 572, 570, 569), (570, 578, 577, 569), (572, 580, 578, 570), (573, 581, 580, 572), (587, 595, 596, 588), (585, 593, 594, 586), (590, 598, 599, 591), (588, 596, 597, 589), (586, 594, 595, 587), (584, 592, 593, 585), (591, 599, 592, 584), (589, 597, 598, 590), (603, 604, 612, 611), (601, 602, 610, 609), (606, 607, 615, 614), (604, 605, 613, 612), (602, 603, 611, 610), (600, 601, 609, 608), (607, 600, 608, 615), (605, 606, 614, 613), (593, 592, 608, 609), (585, 586, 602, 601), (594, 593, 609, 610), (586, 587, 603, 602), (595, 594, 610, 611), (587, 588, 604, 603), (596, 595, 611, 612), (588, 589, 605, 604), (597, 596, 612, 613), (589, 590, 606, 605), (598, 597, 613, 614), (590, 591, 607, 606), (599, 598, 614, 615), (591, 584, 600, 607), (584, 585, 601, 600), (592, 599, 615, 608)])
_uv = me_cylinder.uv_layers.new(name='UVMap')
_uv.uv.foreach_set('vector', [1.0, 0.5, 1.0, 1.0, 0.875, 1.0, 0.875, 0.5, 0.875, 0.5, 0.875, 1.0, 0.75, 1.0, 0.75, 0.5, 0.75, 0.5, 0.75, 1.0, 0.625, 1.0, 0.625, 0.5, 0.625, 0.5, 0.625, 1.0, 0.5, 1.0, 0.5, 0.5, 0.5, 0.5, 0.5, 1.0, 0.375, 1.0, 0.375, 0.5, 0.375, 0.5, 0.375, 1.0, 0.25, 1.0, 0.25, 0.5, 0.8884, 0.25, 0.8479, 0.1521, 0.3647, 0.1353, 0.4122, 0.25, 0.25, 0.5, 0.25, 1.0, 0.125, 1.0, 0.125, 0.5, 0.125, 0.5, 0.125, 1.0, 0.0, 1.0, 0.0, 0.5, 0.125, 0.5, 0.0, 0.5, 0.0, 0.5, 0.125, 0.5, 0.625, 0.5, 0.5, 0.5, 0.5, 0.5, 0.625, 0.5, 1.0, 0.5, 0.875, 0.5, 0.875, 0.5, 1.0, 0.5, 0.75, 0.5, 0.625, 0.5, 0.625, 0.5, 0.75, 0.5, 0.375, 0.5, 0.25, 0.5, 0.25, 0.5, 0.375, 0.5, 0.625, 0.5, 0.5, 0.5, 0.5, 0.5, 0.625, 0.5, 0.25, 0.5, 0.125, 0.5, 0.125, 0.5, 0.25, 0.5, 0.875, 0.5, 0.75, 0.5, 0.75, 0.5, 0.875, 0.5, 0.5, 0.5, 0.375, 0.5, 0.375, 0.5, 0.5, 0.5, 0.8479, 0.3479, 0.8884, 0.25, 0.4122, 0.25, 0.3647, 0.3647, 0.875, 0.5, 0.75, 0.5, 0.75, 0.5, 0.875, 0.5, 0.25, 0.5, 0.125, 0.5, 0.125, 0.5, 0.25, 0.5, 0.5, 0.5, 0.375, 0.5, 0.375, 0.5, 0.5, 0.5, 0.75, 0.5, 0.625, 0.5, 0.625, 0.5, 0.75, 0.5, 1.0, 0.5, 0.875, 0.5, 0.875, 0.5, 1.0, 0.5, 0.125, 0.5, 0.0, 0.5, 0.0, 0.5, 0.125, 0.5, 0.375, 0.5, 0.25, 0.5, 0.25, 0.5, 0.375, 0.5, 0.25, 0.4122, 0.3647, 0.3647, 0.4197, 0.4197, 0.25, 0.49, 0.3647, 0.3647, 0.4122, 0.25, 0.49, 0.25, 0.4197, 0.4197, 0.4122, 0.25, 0.3647, 0.1353, 0.4197, 0.08029, 0.49, 0.25, 0.3647, 0.1353, 0.25, 0.08785, 0.25, 0.01, 0.4197, 0.08029, 0.25, 0.08785, 0.1353, 0.1353, 0.08029, 0.08029, 0.25, 0.01, 0.1353, 0.1353, 0.08785, 0.25, 0.01, 0.25, 0.08029, 0.08029, 0.08785, 0.25, 0.1353, 0.3647, 0.08029, 0.4197, 0.01, 0.25, 0.1353, 0.3647, 0.25, 0.4122, 0.25, 0.49, 0.08029, 0.4197, 0.8479, 0.3479, 0.75, 0.3884, 0.75, 0.49, 0.9197, 0.4197, 0.8884, 0.25, 0.8479, 0.3479, 0.9197, 0.4197, 0.99, 0.25, 0.8479, 0.1521, 0.8884, 0.25, 0.99, 0.25, 0.9197, 0.08029, 0.75, 0.1116, 0.8479, 0.1521, 0.9197, 0.08029, 0.75, 0.01, 0.6521, 0.1521, 0.75, 0.1116, 0.75, 0.01, 0.5803, 0.08029, 0.6116, 0.25, 0.6521, 0.1521, 0.5803, 0.08029, 0.51, 0.25, 0.6521, 0.3479, 0.6116, 0.25, 0.51, 0.25, 0.5803, 0.4197, 0.75, 0.3884, 0.6521, 0.3479, 0.5803, 0.4197, 0.75, 0.49, 0.8479, 0.1521, 0.75, 0.1116, 0.25, 0.08785, 0.3647, 0.1353, 0.75, 0.1116, 0.6521, 0.1521, 0.1353, 0.1353, 0.25, 0.08785, 0.6521, 0.1521, 0.6116, 0.25, 0.08785, 0.25, 0.1353, 0.1353, 0.6116, 0.25, 0.6521, 0.3479, 0.1353, 0.3647, 0.08785, 0.25, 0.6521, 0.3479, 0.75, 0.3884, 0.25, 0.4122, 0.1353, 0.3647, 0.75, 0.3884, 0.8479, 0.3479, 0.3647, 0.3647, 0.25, 0.4122, 0.5, 1.0, 0.625, 1.0, 0.625, 1.0, 0.5, 1.0, 0.625, 1.0, 0.75, 1.0, 0.75, 1.0, 0.625, 1.0, 1.0, 0.5, 1.0, 1.0, 0.875, 1.0, 0.875, 0.5, 0.625, 1.0, 0.75, 1.0, 0.75, 1.0, 0.625, 1.0, 0.875, 1.0, 1.0, 1.0, 1.0, 1.0, 0.875, 1.0, 0.875, 0.5, 0.875, 1.0, 0.75, 1.0, 0.75, 0.5, 0.375, 1.0, 0.5, 1.0, 0.5, 1.0, 0.375, 1.0, 0.25, 1.0, 0.375, 1.0, 0.375, 1.0, 0.25, 1.0, 0.75, 0.5, 0.75, 1.0, 0.625, 1.0, 0.625, 0.5, 0.125, 1.0, 0.25, 1.0, 0.25, 1.0, 0.125, 1.0, 0.75, 1.0, 0.875, 1.0, 0.875, 1.0, 0.75, 1.0, 0.625, 0.5, 0.625, 1.0, 0.5, 1.0, 0.5, 0.5, 0.75, 1.0, 0.875, 1.0, 0.875, 1.0, 0.75, 1.0, 0.375, 1.0, 0.5, 1.0, 0.5, 1.0, 0.375, 1.0, 0.5, 0.5, 0.5, 1.0, 0.375, 1.0, 0.375, 0.5, 0.4197, 0.4197, 0.25, 0.49, 0.08029, 0.4197, 0.01, 0.25, 0.08029, 0.08029, 0.25, 0.01, 0.4197, 0.08029, 0.49, 0.25, 0.0, 1.0, 0.125, 1.0, 0.125, 1.0, 0.0, 1.0, 0.375, 0.5, 0.375, 1.0, 0.25, 1.0, 0.25, 0.5, 0.5, 1.0, 0.625, 1.0, 0.625, 1.0, 0.5, 1.0, 0.25, 1.0, 0.375, 1.0, 0.375, 1.0, 0.25, 1.0, 0.25, 0.5, 0.25, 1.0, 0.125, 1.0, 0.125, 0.5, 0.875, 1.0, 1.0, 1.0, 1.0, 1.0, 0.875, 1.0, 0.125, 1.0, 0.25, 1.0, 0.25, 1.0, 0.125, 1.0, 0.125, 0.5, 0.125, 1.0, 0.0, 1.0, 0.0, 0.5, 0.75, 0.49, 0.9197, 0.4197, 0.99, 0.25, 0.9197, 0.08029, 0.75, 0.01, 0.5803, 0.08029, 0.51, 0.25, 0.5803, 0.4197, 0.0, 1.0, 0.125, 1.0, 0.125, 1.0, 0.0, 1.0, 0.75, 0.49, 0.5803, 0.4197, 0.51, 0.25, 0.5451, 0.1651, 0.5803, 0.08029, 0.75, 0.01, 0.9197, 0.08029, 0.9549, 0.1651, 0.99, 0.25, 0.9197, 0.4197, 0.75, 0.49, 0.9197, 0.4197, 0.99, 0.25, 0.9549, 0.1651, 0.9197, 0.08029, 0.75, 0.01, 0.5803, 0.08029, 0.5451, 0.1651, 0.51, 0.25, 0.5803, 0.4197, 0.5803, 0.4197, 0.75, 0.49, 0.75, 0.49, 0.5803, 0.4197, 0.5451, 0.1651, 0.51, 0.25, 0.51, 0.25, 0.5451, 0.1651, 0.9197, 0.4197, 0.99, 0.25, 0.99, 0.25, 0.9197, 0.4197, 0.51, 0.25, 0.5803, 0.4197, 0.5803, 0.4197, 0.51, 0.25, 0.75, 0.49, 0.9197, 0.4197, 0.9197, 0.4197, 0.75, 0.49, 0.75, 0.49, 0.9197, 0.4197, 0.9197, 0.4197, 0.75, 0.49, 0.75, 0.49, 0.9197, 0.4197, 0.9197, 0.4197, 0.75, 0.49, 0.75, 0.49, 0.9197, 0.4197, 0.9197, 0.4197, 0.75, 0.49, 0.75, 0.49, 0.9197, 0.4197, 0.9197, 0.4197, 0.75, 0.49, 0.75, 0.49, 0.9197, 0.4197, 0.9197, 0.4197, 0.75, 0.49, 0.75, 0.49, 0.9197, 0.4197, 0.9197, 0.4197, 0.75, 0.49, 0.75, 0.49, 0.9197, 0.4197, 0.9197, 0.4197, 0.75, 0.49, 0.75, 0.49, 0.9197, 0.4197, 0.9197, 0.4197, 0.75, 0.49, 0.75, 0.49, 0.9197, 0.4197, 0.9197, 0.4197, 0.75, 0.49, 0.75, 0.49, 0.9197, 0.4197, 0.9197, 0.4197, 0.75, 0.49, 0.75, 0.49, 0.9197, 0.4197, 0.9197, 0.4197, 0.75, 0.49, 0.75, 0.49, 0.9197, 0.4197, 0.9197, 0.4197, 0.75, 0.49, 0.75, 0.49, 0.9197, 0.4197, 0.9197, 0.4197, 0.75, 0.49, 0.75, 0.49, 0.9197, 0.4197, 0.9197, 0.4197, 0.75, 0.49, 0.75, 0.49, 0.9197, 0.4197, 0.9197, 0.4197, 0.75, 0.49, 0.75, 0.49, 0.9197, 0.4197, 0.9197, 0.4197, 0.75, 0.49, 0.75, 0.49, 0.9197, 0.4197, 0.9197, 0.4197, 0.75, 0.49, 0.75, 0.49, 0.9197, 0.4197, 0.9197, 0.4197, 0.75, 0.49, 0.5451, 0.1651, 0.5451, 0.1651, 0.5451, 0.1651, 0.5451, 0.1651, 0.9549, 0.1651, 0.9197, 0.08029, 0.9197, 0.08029, 0.9549, 0.1651, 0.5451, 0.1651, 0.5451, 0.1651, 0.5451, 0.1651, 0.5451, 0.1651, 0.9549, 0.1651, 0.9549, 0.1651, 0.9549, 0.1651, 0.9549, 0.1651, 0.5451, 0.1651, 0.5451, 0.1651, 0.5451, 0.1651, 0.5451, 0.1651, 0.9549, 0.1651, 0.9549, 0.1651, 0.9549, 0.1651, 0.9549, 0.1651, 0.5451, 0.1651, 0.5451, 0.1651, 0.5451, 0.1651, 0.5451, 0.1651, 0.9549, 0.1651, 0.9549, 0.1651, 0.9549, 0.1651, 0.9549, 0.1651, 0.5451, 0.1651, 0.5451, 0.1651, 0.5451, 0.1651, 0.5451, 0.1651, 0.51, 0.25, 0.5803, 0.4197, 0.5803, 0.4197, 0.51, 0.25, 0.5179, 0.2691, 0.5803, 0.4197, 0.5803, 0.4197, 0.5179, 0.2691, 0.51, 0.25, 0.5803, 0.4197, 0.5803, 0.4197, 0.51, 0.25, 0.5179, 0.2691, 0.5803, 0.4197, 0.5803, 0.4197, 0.5179, 0.2691, 0.51, 0.25, 0.5803, 0.4197, 0.5803, 0.4197, 0.51, 0.25, 0.5179, 0.2691, 0.5803, 0.4197, 0.5803, 0.4197, 0.5179, 0.2691, 0.51, 0.25, 0.5803, 0.4197, 0.5803, 0.4197, 0.51, 0.25, 0.5179, 0.2691, 0.5803, 0.4197, 0.5803, 0.4197, 0.5179, 0.2691, 0.51, 0.25, 0.5803, 0.4197, 0.5803, 0.4197, 0.51, 0.25, 0.5179, 0.2691, 0.5803, 0.4197, 0.5803, 0.4197, 0.5179, 0.2691, 0.51, 0.25, 0.5803, 0.4197, 0.5803, 0.4197, 0.51, 0.25, 0.5179, 0.2691, 0.5803, 0.4197, 0.5803, 0.4197, 0.5179, 0.2691, 0.51, 0.25, 0.5803, 0.4197, 0.5803, 0.4197, 0.51, 0.25, 0.5179, 0.2691, 0.5803, 0.4197, 0.5803, 0.4197, 0.5179, 0.2691, 0.51, 0.25, 0.5803, 0.4197, 0.5803, 0.4197, 0.51, 0.25, 0.5179, 0.2691, 0.5803, 0.4197, 0.5803, 0.4197, 0.5179, 0.2691, 0.51, 0.25, 0.5803, 0.4197, 0.5803, 0.4197, 0.51, 0.25, 0.5179, 0.2691, 0.5803, 0.4197, 0.5803, 0.4197, 0.5179, 0.2691, 0.9197, 0.4197, 0.99, 0.25, 0.99, 0.25, 0.9197, 0.4197, 0.9197, 0.4197, 0.9821, 0.2691, 0.9821, 0.2691, 0.9197, 0.4197, 0.9197, 0.4197, 0.99, 0.25, 0.99, 0.25, 0.9197, 0.4197, 0.9197, 0.4197, 0.9821, 0.2691, 0.9821, 0.2691, 0.9197, 0.4197, 0.9197, 0.4197, 0.99, 0.25, 0.99, 0.25, 0.9197, 0.4197, 0.9197, 0.4197, 0.9821, 0.2691, 0.9821, 0.2691, 0.9197, 0.4197, 0.9197, 0.4197, 0.99, 0.25, 0.99, 0.25, 0.9197, 0.4197, 0.9197, 0.4197, 0.9821, 0.2691, 0.9821, 0.2691, 0.9197, 0.4197, 0.9197, 0.4197, 0.99, 0.25, 0.99, 0.25, 0.9197, 0.4197, 0.9197, 0.4197, 0.9821, 0.2691, 0.9821, 0.2691, 0.9197, 0.4197, 0.9197, 0.4197, 0.99, 0.25, 0.99, 0.25, 0.9197, 0.4197, 0.9197, 0.4197, 0.9821, 0.2691, 0.9821, 0.2691, 0.9197, 0.4197, 0.9197, 0.4197, 0.99, 0.25, 0.99, 0.25, 0.9197, 0.4197, 0.9197, 0.4197, 0.9821, 0.2691, 0.9821, 0.2691, 0.9197, 0.4197, 0.9197, 0.4197, 0.99, 0.25, 0.99, 0.25, 0.9197, 0.4197, 0.9197, 0.4197, 0.9821, 0.2691, 0.9821, 0.2691, 0.9197, 0.4197, 0.9197, 0.4197, 0.99, 0.25, 0.99, 0.25, 0.9197, 0.4197, 0.9197, 0.4197, 0.9821, 0.2691, 0.9821, 0.2691, 0.9197, 0.4197, 0.5803, 0.08029, 0.75, 0.01, 0.75, 0.01, 0.5803, 0.08029, 0.9549, 0.1651, 0.9549, 0.1651, 0.9549, 0.1651, 0.9549, 0.1651, 0.5451, 0.1651, 0.5451, 0.1651, 0.5451, 0.1651, 0.5451, 0.1651, 0.75, 0.01, 0.9197, 0.08029, 0.9197, 0.08029, 0.75, 0.01, 0.9549, 0.1651, 0.9549, 0.1651, 0.9549, 0.1651, 0.9549, 0.1651, 0.5451, 0.1651, 0.5451, 0.1651, 0.5451, 0.1651, 0.5451, 0.1651, 0.9197, 0.08029, 0.9549, 0.1651, 0.9549, 0.1651, 0.9197, 0.08029, 0.9549, 0.1651, 0.9549, 0.1651, 0.9549, 0.1651, 0.9549, 0.1651, 0.5451, 0.1651, 0.5451, 0.1651, 0.5451, 0.1651, 0.5451, 0.1651, 0.5451, 0.1651, 0.5803, 0.08029, 0.5803, 0.08029, 0.5451, 0.1651, 0.9549, 0.1651, 0.9549, 0.1651, 0.9549, 0.1651, 0.9549, 0.1651, 0.5451, 0.1651, 0.5451, 0.1651, 0.5451, 0.1651, 0.5451, 0.1651, 0.5803, 0.08029, 0.5451, 0.1651, 0.5451, 0.1651, 0.5803, 0.08029, 0.9549, 0.1651, 0.9549, 0.1651, 0.9549, 0.1651, 0.9549, 0.1651, 0.5451, 0.1651, 0.5451, 0.1651, 0.5451, 0.1651, 0.5451, 0.1651, 0.9549, 0.1651, 0.9549, 0.1651, 0.9549, 0.1651, 0.9549, 0.1651, 0.9549, 0.1651, 0.9549, 0.1651, 0.9549, 0.1651, 0.9549, 0.1651, 0.5451, 0.1651, 0.5451, 0.1651, 0.5451, 0.1651, 0.5451, 0.1651, 0.5451, 0.1651, 0.51, 0.25, 0.51, 0.25, 0.5451, 0.1651, 0.5451, 0.1651, 0.51, 0.25, 0.51, 0.25, 0.5451, 0.1651, 0.5451, 0.1651, 0.51, 0.25, 0.51, 0.25, 0.5451, 0.1651, 0.5451, 0.1651, 0.51, 0.25, 0.51, 0.25, 0.5451, 0.1651, 0.5451, 0.1651, 0.51, 0.25, 0.51, 0.25, 0.5451, 0.1651, 0.5451, 0.1651, 0.51, 0.25, 0.51, 0.25, 0.5451, 0.1651, 0.5451, 0.1651, 0.51, 0.25, 0.51, 0.25, 0.5451, 0.1651, 0.5451, 0.1651, 0.51, 0.25, 0.51, 0.25, 0.5451, 0.1651, 0.5451, 0.1651, 0.51, 0.25, 0.51, 0.25, 0.5451, 0.1651, 0.5451, 0.1651, 0.51, 0.25, 0.51, 0.25, 0.5451, 0.1651, 0.5451, 0.1651, 0.51, 0.25, 0.51, 0.25, 0.5451, 0.1651, 0.5451, 0.1651, 0.51, 0.25, 0.51, 0.25, 0.5451, 0.1651, 0.5451, 0.1651, 0.51, 0.25, 0.51, 0.25, 0.5451, 0.1651, 0.5451, 0.1651, 0.51, 0.25, 0.51, 0.25, 0.5451, 0.1651, 0.5451, 0.1651, 0.51, 0.25, 0.51, 0.25, 0.5451, 0.1651, 0.5451, 0.1651, 0.51, 0.25, 0.51, 0.25, 0.5451, 0.1651, 0.5451, 0.1651, 0.51, 0.25, 0.51, 0.25, 0.5451, 0.1651, 0.5451, 0.1651, 0.51, 0.25, 0.51, 0.25, 0.5451, 0.1651, 0.5803, 0.4197, 0.75, 0.49, 0.75, 0.49, 0.5803, 0.4197, 0.5803, 0.4197, 0.75, 0.49, 0.75, 0.49, 0.5803, 0.4197, 0.5803, 0.4197, 0.75, 0.49, 0.75, 0.49, 0.5803, 0.4197, 0.5803, 0.4197, 0.75, 0.49, 0.75, 0.49, 0.5803, 0.4197, 0.5803, 0.4197, 0.75, 0.49, 0.75, 0.49, 0.5803, 0.4197, 0.5803, 0.4197, 0.75, 0.49, 0.75, 0.49, 0.5803, 0.4197, 0.5803, 0.4197, 0.75, 0.49, 0.75, 0.49, 0.5803, 0.4197, 0.5803, 0.4197, 0.75, 0.49, 0.75, 0.49, 0.5803, 0.4197, 0.5803, 0.4197, 0.75, 0.49, 0.75, 0.49, 0.5803, 0.4197, 0.5803, 0.4197, 0.75, 0.49, 0.75, 0.49, 0.5803, 0.4197, 0.5803, 0.4197, 0.75, 0.49, 0.75, 0.49, 0.5803, 0.4197, 0.5803, 0.4197, 0.75, 0.49, 0.75, 0.49, 0.5803, 0.4197, 0.5803, 0.4197, 0.75, 0.49, 0.75, 0.49, 0.5803, 0.4197, 0.5803, 0.4197, 0.75, 0.49, 0.75, 0.49, 0.5803, 0.4197, 0.5803, 0.4197, 0.75, 0.49, 0.75, 0.49, 0.5803, 0.4197, 0.5803, 0.4197, 0.75, 0.49, 0.75, 0.49, 0.5803, 0.4197, 0.5803, 0.4197, 0.75, 0.49, 0.75, 0.49, 0.5803, 0.4197, 0.5803, 0.4197, 0.75, 0.49, 0.75, 0.49, 0.5803, 0.4197, 0.5179, 0.2691, 0.5179, 0.2691, 0.51, 0.25, 0.51, 0.25, 0.5179, 0.2691, 0.5179, 0.2691, 0.51, 0.25, 0.51, 0.25, 0.5179, 0.2691, 0.5179, 0.2691, 0.51, 0.25, 0.51, 0.25, 0.5179, 0.2691, 0.5179, 0.2691, 0.51, 0.25, 0.51, 0.25, 0.5179, 0.2691, 0.5179, 0.2691, 0.51, 0.25, 0.51, 0.25, 0.5179, 0.2691, 0.5179, 0.2691, 0.51, 0.25, 0.51, 0.25, 0.5179, 0.2691, 0.5179, 0.2691, 0.51, 0.25, 0.51, 0.25, 0.5179, 0.2691, 0.5179, 0.2691, 0.51, 0.25, 0.51, 0.25, 0.5179, 0.2691, 0.5179, 0.2691, 0.51, 0.25, 0.51, 0.25, 0.9821, 0.2691, 0.9821, 0.2691, 0.99, 0.25, 0.99, 0.25, 0.9821, 0.2691, 0.9821, 0.2691, 0.99, 0.25, 0.99, 0.25, 0.9821, 0.2691, 0.9821, 0.2691, 0.99, 0.25, 0.99, 0.25, 0.9821, 0.2691, 0.9821, 0.2691, 0.99, 0.25, 0.99, 0.25, 0.9821, 0.2691, 0.9821, 0.2691, 0.99, 0.25, 0.99, 0.25, 0.9821, 0.2691, 0.9821, 0.2691, 0.99, 0.25, 0.99, 0.25, 0.9821, 0.2691, 0.9821, 0.2691, 0.99, 0.25, 0.99, 0.25, 0.9821, 0.2691, 0.9821, 0.2691, 0.99, 0.25, 0.99, 0.25, 0.9821, 0.2691, 0.9821, 0.2691, 0.99, 0.25, 0.99, 0.25, 0.9197, 0.4197, 0.75, 0.49, 0.75, 0.49, 0.9197, 0.4197, 0.75, 0.49, 0.9197, 0.4197, 0.9197, 0.4197, 0.75, 0.49, 0.9197, 0.4197, 0.75, 0.49, 0.75, 0.49, 0.9197, 0.4197, 0.75, 0.49, 0.9197, 0.4197, 0.9197, 0.4197, 0.75, 0.49, 0.9197, 0.4197, 0.75, 0.49, 0.75, 0.49, 0.9197, 0.4197, 0.75, 0.49, 0.9197, 0.4197, 0.9197, 0.4197, 0.75, 0.49, 0.9197, 0.4197, 0.75, 0.49, 0.75, 0.49, 0.9197, 0.4197, 0.75, 0.49, 0.9197, 0.4197, 0.9197, 0.4197, 0.75, 0.49, 0.9197, 0.4197, 0.75, 0.49, 0.75, 0.49, 0.9197, 0.4197, 0.75, 0.49, 0.9197, 0.4197, 0.9197, 0.4197, 0.75, 0.49, 0.9197, 0.4197, 0.75, 0.49, 0.75, 0.49, 0.9197, 0.4197, 0.75, 0.49, 0.9197, 0.4197, 0.9197, 0.4197, 0.75, 0.49, 0.9197, 0.4197, 0.75, 0.49, 0.75, 0.49, 0.9197, 0.4197, 0.75, 0.49, 0.9197, 0.4197, 0.9197, 0.4197, 0.75, 0.49, 0.9197, 0.4197, 0.75, 0.49, 0.75, 0.49, 0.9197, 0.4197, 0.75, 0.49, 0.9197, 0.4197, 0.9197, 0.4197, 0.75, 0.49, 0.9197, 0.4197, 0.75, 0.49, 0.75, 0.49, 0.9197, 0.4197, 0.75, 0.49, 0.9197, 0.4197, 0.9197, 0.4197, 0.75, 0.49, 0.5803, 0.4197, 0.5179, 0.2691, 0.51, 0.25, 0.5803, 0.4197, 0.5179, 0.2691, 0.5803, 0.4197, 0.5803, 0.4197, 0.51, 0.25, 0.5803, 0.4197, 0.5179, 0.2691, 0.51, 0.25, 0.5803, 0.4197, 0.5179, 0.2691, 0.5803, 0.4197, 0.5803, 0.4197, 0.51, 0.25, 0.5803, 0.4197, 0.5179, 0.2691, 0.51, 0.25, 0.5803, 0.4197, 0.5179, 0.2691, 0.5803, 0.4197, 0.5803, 0.4197, 0.51, 0.25, 0.5803, 0.4197, 0.5179, 0.2691, 0.51, 0.25, 0.5803, 0.4197, 0.5179, 0.2691, 0.5803, 0.4197, 0.5803, 0.4197, 0.51, 0.25, 0.5803, 0.4197, 0.5179, 0.2691, 0.51, 0.25, 0.5803, 0.4197, 0.5179, 0.2691, 0.5803, 0.4197, 0.5803, 0.4197, 0.51, 0.25, 0.5803, 0.4197, 0.5179, 0.2691, 0.51, 0.25, 0.5803, 0.4197, 0.5179, 0.2691, 0.5803, 0.4197, 0.5803, 0.4197, 0.51, 0.25, 0.5803, 0.4197, 0.5179, 0.2691, 0.51, 0.25, 0.5803, 0.4197, 0.5179, 0.2691, 0.5803, 0.4197, 0.5803, 0.4197, 0.51, 0.25, 0.5803, 0.4197, 0.5179, 0.2691, 0.51, 0.25, 0.5803, 0.4197, 0.5179, 0.2691, 0.5803, 0.4197, 0.5803, 0.4197, 0.51, 0.25, 0.5803, 0.4197, 0.5179, 0.2691, 0.51, 0.25, 0.5803, 0.4197, 0.5179, 0.2691, 0.5803, 0.4197, 0.5803, 0.4197, 0.51, 0.25, 0.9821, 0.2691, 0.9197, 0.4197, 0.9197, 0.4197, 0.99, 0.25, 0.9197, 0.4197, 0.9821, 0.2691, 0.99, 0.25, 0.9197, 0.4197, 0.9821, 0.2691, 0.9197, 0.4197, 0.9197, 0.4197, 0.99, 0.25, 0.9197, 0.4197, 0.9821, 0.2691, 0.99, 0.25, 0.9197, 0.4197, 0.9821, 0.2691, 0.9197, 0.4197, 0.9197, 0.4197, 0.99, 0.25, 0.9197, 0.4197, 0.9821, 0.2691, 0.99, 0.25, 0.9197, 0.4197, 0.9821, 0.2691, 0.9197, 0.4197, 0.9197, 0.4197, 0.99, 0.25, 0.9197, 0.4197, 0.9821, 0.2691, 0.99, 0.25, 0.9197, 0.4197, 0.9821, 0.2691, 0.9197, 0.4197, 0.9197, 0.4197, 0.99, 0.25, 0.9197, 0.4197, 0.9821, 0.2691, 0.99, 0.25, 0.9197, 0.4197, 0.9821, 0.2691, 0.9197, 0.4197, 0.9197, 0.4197, 0.99, 0.25, 0.9197, 0.4197, 0.9821, 0.2691, 0.99, 0.25, 0.9197, 0.4197, 0.9821, 0.2691, 0.9197, 0.4197, 0.9197, 0.4197, 0.99, 0.25, 0.9197, 0.4197, 0.9821, 0.2691, 0.99, 0.25, 0.9197, 0.4197, 0.9821, 0.2691, 0.9197, 0.4197, 0.9197, 0.4197, 0.99, 0.25, 0.9197, 0.4197, 0.9821, 0.2691, 0.99, 0.25, 0.9197, 0.4197, 0.9821, 0.2691, 0.9197, 0.4197, 0.9197, 0.4197, 0.99, 0.25, 0.9197, 0.4197, 0.9821, 0.2691, 0.99, 0.25, 0.9197, 0.4197, 0.75, 0.49, 0.5803, 0.4197, 0.5803, 0.4197, 0.75, 0.49, 0.5803, 0.4197, 0.75, 0.49, 0.75, 0.49, 0.5803, 0.4197, 0.75, 0.49, 0.5803, 0.4197, 0.5803, 0.4197, 0.75, 0.49, 0.5803, 0.4197, 0.75, 0.49, 0.75, 0.49, 0.5803, 0.4197, 0.75, 0.49, 0.5803, 0.4197, 0.5803, 0.4197, 0.75, 0.49, 0.5803, 0.4197, 0.75, 0.49, 0.75, 0.49, 0.5803, 0.4197, 0.75, 0.49, 0.5803, 0.4197, 0.5803, 0.4197, 0.75, 0.49, 0.5803, 0.4197, 0.75, 0.49, 0.75, 0.49, 0.5803, 0.4197, 0.75, 0.49, 0.5803, 0.4197, 0.5803, 0.4197, 0.75, 0.49, 0.5803, 0.4197, 0.75, 0.49, 0.75, 0.49, 0.5803, 0.4197, 0.75, 0.49, 0.5803, 0.4197, 0.5803, 0.4197, 0.75, 0.49, 0.5803, 0.4197, 0.75, 0.49, 0.75, 0.49, 0.5803, 0.4197, 0.75, 0.49, 0.5803, 0.4197, 0.5803, 0.4197, 0.75, 0.49, 0.5803, 0.4197, 0.75, 0.49, 0.75, 0.49, 0.5803, 0.4197, 0.75, 0.49, 0.5803, 0.4197, 0.5803, 0.4197, 0.75, 0.49, 0.5803, 0.4197, 0.75, 0.49, 0.75, 0.49, 0.5803, 0.4197, 0.75, 0.49, 0.5803, 0.4197, 0.5803, 0.4197, 0.75, 0.49, 0.5803, 0.4197, 0.75, 0.49, 0.75, 0.49, 0.5803, 0.4197, 0.99, 0.25, 0.9549, 0.1651, 0.9549, 0.1651, 0.99, 0.25, 0.99, 0.25, 0.9549, 0.1651, 0.9549, 0.1651, 0.99, 0.25, 0.99, 0.25, 0.9549, 0.1651, 0.9549, 0.1651, 0.99, 0.25, 0.99, 0.25, 0.9549, 0.1651, 0.9549, 0.1651, 0.99, 0.25, 0.99, 0.25, 0.9549, 0.1651, 0.9549, 0.1651, 0.99, 0.25, 0.99, 0.25, 0.9549, 0.1651, 0.9549, 0.1651, 0.99, 0.25, 0.99, 0.25, 0.9549, 0.1651, 0.9549, 0.1651, 0.99, 0.25, 0.99, 0.25, 0.9549, 0.1651, 0.9549, 0.1651, 0.99, 0.25, 0.99, 0.25, 0.9549, 0.1651, 0.9549, 0.1651, 0.99, 0.25, 0.99, 0.25, 0.9549, 0.1651, 0.9549, 0.1651, 0.99, 0.25, 0.99, 0.25, 0.9549, 0.1651, 0.9549, 0.1651, 0.99, 0.25, 0.99, 0.25, 0.9549, 0.1651, 0.9549, 0.1651, 0.99, 0.25, 0.99, 0.25, 0.9549, 0.1651, 0.9549, 0.1651, 0.99, 0.25, 0.99, 0.25, 0.9549, 0.1651, 0.9549, 0.1651, 0.99, 0.25, 0.99, 0.25, 0.9549, 0.1651, 0.9549, 0.1651, 0.99, 0.25, 0.99, 0.25, 0.9549, 0.1651, 0.9549, 0.1651, 0.99, 0.25, 0.99, 0.25, 0.9549, 0.1651, 0.9549, 0.1651, 0.99, 0.25, 0.99, 0.25, 0.9549, 0.1651, 0.9549, 0.1651, 0.99, 0.25, 0.99, 0.25, 0.9549, 0.1651, 0.9549, 0.1651, 0.99, 0.25, 0.9549, 0.1651, 0.9549, 0.1651, 0.9549, 0.1651, 0.9549, 0.1651, 0.5451, 0.1651, 0.5451, 0.1651, 0.5451, 0.1651, 0.5451, 0.1651, 0.9549, 0.1651, 0.9549, 0.1651, 0.9549, 0.1651, 0.9549, 0.1651, 0.5451, 0.1651, 0.5451, 0.1651, 0.5451, 0.1651, 0.5451, 0.1651, 0.9549, 0.1651, 0.9549, 0.1651, 0.9549, 0.1651, 0.9549, 0.1651, 0.5451, 0.1651, 0.5451, 0.1651, 0.5451, 0.1651, 0.5451, 0.1651, 0.9549, 0.1651, 0.9549, 0.1651, 0.9549, 0.1651, 0.9549, 0.1651, 0.5451, 0.1651, 0.5451, 0.1651, 0.5451, 0.1651, 0.5451, 0.1651, 0.9549, 0.1651, 0.9549, 0.1651, 0.9549, 0.1651, 0.9549, 0.1651, 0.5451, 0.1651, 0.5451, 0.1651, 0.5451, 0.1651, 0.5451, 0.1651, 0.75, 0.01, 0.5803, 0.08029, 0.5803, 0.08029, 0.75, 0.01, 0.9549, 0.1651, 0.9549, 0.1651, 0.9549, 0.1651, 0.9549, 0.1651, 0.5451, 0.1651, 0.5451, 0.1651, 0.5451, 0.1651, 0.5451, 0.1651, 0.9549, 0.1651, 0.9549, 0.1651, 0.9549, 0.1651, 0.9549, 0.1651, 0.5451, 0.1651, 0.5451, 0.1651, 0.5451, 0.1651, 0.5451, 0.1651, 0.9197, 0.08029, 0.75, 0.01, 0.75, 0.01, 0.9197, 0.08029, 0.9549, 0.1651, 0.9549, 0.1651, 0.9549, 0.1651, 0.9549, 0.1651, 0.5451, 0.1651, 0.5451, 0.1651, 0.5451, 0.1651, 0.5451, 0.1651, 0.9549, 0.1651, 0.9549, 0.1651, 0.9549, 0.1651, 0.9549, 0.1651, 0.9197, 0.08029, 0.75, 0.01, 0.75, 0.01, 0.9197, 0.08029, 0.75, 0.01, 0.5803, 0.08029, 0.5803, 0.08029, 0.75, 0.01, 0.9549, 0.1651, 0.9197, 0.08029, 0.9197, 0.08029, 0.9549, 0.1651, 0.9549, 0.1651, 0.9197, 0.08029, 0.9197, 0.08029, 0.9549, 0.1651, 0.9549, 0.1651, 0.9197, 0.08029, 0.9197, 0.08029, 0.9549, 0.1651, 0.9549, 0.1651, 0.9197, 0.08029, 0.9197, 0.08029, 0.9549, 0.1651, 0.9549, 0.1651, 0.9197, 0.08029, 0.9197, 0.08029, 0.9549, 0.1651, 0.9549, 0.1651, 0.9197, 0.08029, 0.9197, 0.08029, 0.9549, 0.1651, 0.9549, 0.1651, 0.9197, 0.08029, 0.9197, 0.08029, 0.9549, 0.1651, 0.9549, 0.1651, 0.9197, 0.08029, 0.9197, 0.08029, 0.9549, 0.1651, 0.9549, 0.1651, 0.9197, 0.08029, 0.9197, 0.08029, 0.9549, 0.1651, 0.9549, 0.1651, 0.9197, 0.08029, 0.9197, 0.08029, 0.9549, 0.1651, 0.9549, 0.1651, 0.9197, 0.08029, 0.9197, 0.08029, 0.9549, 0.1651, 0.9549, 0.1651, 0.9197, 0.08029, 0.9197, 0.08029, 0.9549, 0.1651, 0.9549, 0.1651, 0.9197, 0.08029, 0.9197, 0.08029, 0.9549, 0.1651, 0.9549, 0.1651, 0.9197, 0.08029, 0.9197, 0.08029, 0.9549, 0.1651, 0.9549, 0.1651, 0.9197, 0.08029, 0.9197, 0.08029, 0.9549, 0.1651, 0.9549, 0.1651, 0.9197, 0.08029, 0.9197, 0.08029, 0.9549, 0.1651, 0.9549, 0.1651, 0.9197, 0.08029, 0.9197, 0.08029, 0.9549, 0.1651, 0.9549, 0.1651, 0.9197, 0.08029, 0.9197, 0.08029, 0.9549, 0.1651, 0.9549, 0.1651, 0.9197, 0.08029, 0.9197, 0.08029, 0.9549, 0.1651, 0.75, 0.01, 0.5803, 0.08029, 0.5803, 0.08029, 0.75, 0.01, 0.75, 0.01, 0.5803, 0.08029, 0.5803, 0.08029, 0.75, 0.01, 0.75, 0.01, 0.5803, 0.08029, 0.5803, 0.08029, 0.75, 0.01, 0.75, 0.01, 0.5803, 0.08029, 0.5803, 0.08029, 0.75, 0.01, 0.75, 0.01, 0.5803, 0.08029, 0.5803, 0.08029, 0.75, 0.01, 0.75, 0.01, 0.5803, 0.08029, 0.5803, 0.08029, 0.75, 0.01, 0.75, 0.01, 0.5803, 0.08029, 0.5803, 0.08029, 0.75, 0.01, 0.75, 0.01, 0.5803, 0.08029, 0.5803, 0.08029, 0.75, 0.01, 0.75, 0.01, 0.5803, 0.08029, 0.5803, 0.08029, 0.75, 0.01, 0.75, 0.01, 0.5803, 0.08029, 0.5803, 0.08029, 0.75, 0.01, 0.75, 0.01, 0.5803, 0.08029, 0.5803, 0.08029, 0.75, 0.01, 0.75, 0.01, 0.5803, 0.08029, 0.5803, 0.08029, 0.75, 0.01, 0.75, 0.01, 0.5803, 0.08029, 0.5803, 0.08029, 0.75, 0.01, 0.75, 0.01, 0.5803, 0.08029, 0.5803, 0.08029, 0.75, 0.01, 0.75, 0.01, 0.5803, 0.08029, 0.5803, 0.08029, 0.75, 0.01, 0.75, 0.01, 0.5803, 0.08029, 0.5803, 0.08029, 0.75, 0.01, 0.75, 0.01, 0.5803, 0.08029, 0.5803, 0.08029, 0.75, 0.01, 0.75, 0.01, 0.5803, 0.08029, 0.5803, 0.08029, 0.75, 0.01, 0.9197, 0.08029, 0.75, 0.01, 0.75, 0.01, 0.9197, 0.08029, 0.9197, 0.08029, 0.75, 0.01, 0.75, 0.01, 0.9197, 0.08029, 0.9197, 0.08029, 0.75, 0.01, 0.75, 0.01, 0.9197, 0.08029, 0.9197, 0.08029, 0.75, 0.01, 0.75, 0.01, 0.9197, 0.08029, 0.9197, 0.08029, 0.75, 0.01, 0.75, 0.01, 0.9197, 0.08029, 0.9197, 0.08029, 0.75, 0.01, 0.75, 0.01, 0.9197, 0.08029, 0.9197, 0.08029, 0.75, 0.01, 0.75, 0.01, 0.9197, 0.08029, 0.9197, 0.08029, 0.75, 0.01, 0.75, 0.01, 0.9197, 0.08029, 0.9197, 0.08029, 0.75, 0.01, 0.75, 0.01, 0.9197, 0.08029, 0.9197, 0.08029, 0.75, 0.01, 0.75, 0.01, 0.9197, 0.08029, 0.9197, 0.08029, 0.75, 0.01, 0.75, 0.01, 0.9197, 0.08029, 0.9197, 0.08029, 0.75, 0.01, 0.75, 0.01, 0.9197, 0.08029, 0.9197, 0.08029, 0.75, 0.01, 0.75, 0.01, 0.9197, 0.08029, 0.9197, 0.08029, 0.75, 0.01, 0.75, 0.01, 0.9197, 0.08029, 0.9197, 0.08029, 0.75, 0.01, 0.75, 0.01, 0.9197, 0.08029, 0.9197, 0.08029, 0.75, 0.01, 0.75, 0.01, 0.9197, 0.08029, 0.9197, 0.08029, 0.75, 0.01, 0.75, 0.01, 0.9197, 0.08029, 0.9197, 0.08029, 0.75, 0.01, 0.75, 0.01, 0.9197, 0.08029, 0.5803, 0.08029, 0.5451, 0.1651, 0.5451, 0.1651, 0.5803, 0.08029, 0.5803, 0.08029, 0.5451, 0.1651, 0.5451, 0.1651, 0.5803, 0.08029, 0.5803, 0.08029, 0.5451, 0.1651, 0.5451, 0.1651, 0.5803, 0.08029, 0.5803, 0.08029, 0.5451, 0.1651, 0.5451, 0.1651, 0.5803, 0.08029, 0.5803, 0.08029, 0.5451, 0.1651, 0.5451, 0.1651, 0.5803, 0.08029, 0.5803, 0.08029, 0.5451, 0.1651, 0.5451, 0.1651, 0.5803, 0.08029, 0.5803, 0.08029, 0.5451, 0.1651, 0.5451, 0.1651, 0.5803, 0.08029, 0.5803, 0.08029, 0.5451, 0.1651, 0.5451, 0.1651, 0.5803, 0.08029, 0.5803, 0.08029, 0.5451, 0.1651, 0.5451, 0.1651, 0.5803, 0.08029, 0.5803, 0.08029, 0.5451, 0.1651, 0.5451, 0.1651, 0.5803, 0.08029, 0.5803, 0.08029, 0.5451, 0.1651, 0.5451, 0.1651, 0.5803, 0.08029, 0.5803, 0.08029, 0.5451, 0.1651, 0.5451, 0.1651, 0.5803, 0.08029, 0.5803, 0.08029, 0.5451, 0.1651, 0.5451, 0.1651, 0.5803, 0.08029, 0.5803, 0.08029, 0.5451, 0.1651, 0.5451, 0.1651, 0.5803, 0.08029, 0.5803, 0.08029, 0.5451, 0.1651, 0.5451, 0.1651, 0.5803, 0.08029, 0.5803, 0.08029, 0.5451, 0.1651, 0.5451, 0.1651, 0.5803, 0.08029, 0.5803, 0.08029, 0.5451, 0.1651, 0.5451, 0.1651, 0.5803, 0.08029, 0.5803, 0.08029, 0.5451, 0.1651, 0.5451, 0.1651, 0.5803, 0.08029, 0.5803, 0.08029, 0.5451, 0.1651, 0.5451, 0.1651, 0.5803, 0.08029, 0.75, 0.49, 0.9197, 0.4197, 0.99, 0.25, 0.9549, 0.1651, 0.75, 0.01, 0.5451, 0.1651, 0.51, 0.25, 0.5803, 0.4197, 0.8913, 0.3935, 0.75, 0.4516, 0.75, 0.4516, 0.8913, 0.3935, 0.75, 0.01, 0.9549, 0.1651, 0.9549, 0.1651, 0.75, 0.01, 0.99, 0.25, 0.9197, 0.4197, 0.9197, 0.4197, 0.99, 0.25, 0.9549, 0.1651, 0.99, 0.25, 0.99, 0.25, 0.9549, 0.1651, 0.51, 0.25, 0.5451, 0.1651, 0.5451, 0.1651, 0.51, 0.25, 0.5803, 0.4197, 0.51, 0.25, 0.51, 0.25, 0.5803, 0.4197, 0.9197, 0.4197, 0.75, 0.49, 0.75, 0.49, 0.9197, 0.4197, 0.75, 0.49, 0.5803, 0.4197, 0.5803, 0.4197, 0.75, 0.49, 0.5451, 0.1651, 0.75, 0.01, 0.75, 0.01, 0.5451, 0.1651, 0.75, 0.4516, 0.8913, 0.3935, 0.9197, 0.4197, 0.75, 0.49, 0.8913, 0.3935, 0.9523, 0.2588, 0.99, 0.25, 0.9197, 0.4197, 0.9175, 0.1729, 0.75, 0.06577, 0.75, 0.01, 0.9549, 0.1651, 0.5825, 0.1729, 0.5477, 0.2588, 0.51, 0.25, 0.5451, 0.1651, 0.5477, 0.2588, 0.6087, 0.3935, 0.5803, 0.4197, 0.51, 0.25, 0.6087, 0.3935, 0.75, 0.4516, 0.75, 0.49, 0.5803, 0.4197, 0.9523, 0.2588, 0.9175, 0.1729, 0.9549, 0.1651, 0.99, 0.25, 0.75, 0.06577, 0.5825, 0.1729, 0.5451, 0.1651, 0.75, 0.01, 0.75, 0.4516, 0.6087, 0.3935, 0.5477, 0.2588, 0.5825, 0.1729, 0.75, 0.06577, 0.9175, 0.1729, 0.9523, 0.2588, 0.8913, 0.3935, 0.5825, 0.1729, 0.75, 0.06577, 0.75, 0.06577, 0.5825, 0.1729, 0.75, 0.4516, 0.6087, 0.3935, 0.6087, 0.3935, 0.75, 0.4516, 0.5477, 0.2588, 0.5825, 0.1729, 0.5825, 0.1729, 0.5477, 0.2588, 0.9523, 0.2588, 0.8913, 0.3935, 0.8913, 0.3935, 0.9523, 0.2588, 0.9175, 0.1729, 0.9523, 0.2588, 0.9523, 0.2588, 0.9175, 0.1729, 0.6087, 0.3935, 0.5477, 0.2588, 0.5477, 0.2588, 0.6087, 0.3935, 0.75, 0.06577, 0.9175, 0.1729, 0.9175, 0.1729, 0.75, 0.06577, 0.75, 0.01, 0.9549, 0.1651, 0.9549, 0.1651, 0.75, 0.01, 0.9197, 0.4197, 0.99, 0.25, 0.99, 0.25, 0.9197, 0.4197, 0.99, 0.25, 0.9197, 0.4197, 0.9197, 0.4197, 0.99, 0.25, 0.75, 0.49, 0.9197, 0.4197, 0.9197, 0.4197, 0.75, 0.49, 0.75, 0.01, 0.5451, 0.1651, 0.5451, 0.1651, 0.75, 0.01, 0.9197, 0.4197, 0.75, 0.49, 0.75, 0.49, 0.9197, 0.4197, 0.5451, 0.1651, 0.75, 0.01, 0.75, 0.01, 0.5451, 0.1651, 0.99, 0.25, 0.9549, 0.1651, 0.9549, 0.1651, 0.99, 0.25, 0.75, 0.49, 0.5803, 0.4197, 0.51, 0.25, 0.5451, 0.1651, 0.75, 0.01, 0.9549, 0.1651, 0.99, 0.25, 0.9197, 0.4197, 0.75, 0.49, 0.9197, 0.4197, 0.99, 0.25, 0.9549, 0.1651, 0.75, 0.01, 0.5451, 0.1651, 0.51, 0.25, 0.5803, 0.4197, 0.75, 0.01, 0.9549, 0.1651, 0.9549, 0.1651, 0.75, 0.01, 0.99, 0.25, 0.9197, 0.4197, 0.9197, 0.4197, 0.99, 0.25, 0.9549, 0.1651, 0.99, 0.25, 0.99, 0.25, 0.9549, 0.1651, 0.51, 0.25, 0.5451, 0.1651, 0.5451, 0.1651, 0.51, 0.25, 0.5803, 0.4197, 0.51, 0.25, 0.51, 0.25, 0.5803, 0.4197, 0.9197, 0.4197, 0.75, 0.49, 0.75, 0.49, 0.9197, 0.4197, 0.75, 0.49, 0.5803, 0.4197, 0.5803, 0.4197, 0.75, 0.49, 0.5451, 0.1651, 0.75, 0.01, 0.75, 0.01, 0.5451, 0.1651, 0.9549, 0.1651, 0.75, 0.01, 0.75, 0.01, 0.9549, 0.1651, 0.51, 0.25, 0.5451, 0.1651, 0.5451, 0.1651, 0.51, 0.25, 0.5451, 0.1651, 0.51, 0.25, 0.51, 0.25, 0.5451, 0.1651, 0.5803, 0.4197, 0.51, 0.25, 0.51, 0.25, 0.5803, 0.4197, 0.51, 0.25, 0.5803, 0.4197, 0.5803, 0.4197, 0.51, 0.25, 0.75, 0.49, 0.5803, 0.4197, 0.5803, 0.4197, 0.75, 0.49, 0.5803, 0.4197, 0.75, 0.49, 0.75, 0.49, 0.5803, 0.4197, 0.9549, 0.1651, 0.99, 0.25, 0.99, 0.25, 0.9549, 0.1651, 0.6621, 0.5, 0.8379, 0.5, 0.8379, 0.75, 0.6621, 0.75, 0.4818, 0.4706, 0.5182, 0.4706, 0.5655, 0.5, 0.4345, 0.5, 0.5182, 0.2794, 0.4818, 0.2794, 0.4345, 0.25, 0.5655, 0.25, 0.4345, 0.0, 0.5655, 0.0, 0.5655, 0.25, 0.4345, 0.25, 0.4345, 0.5, 0.5655, 0.5, 0.5655, 0.75, 0.4345, 0.75, 0.4223, 0.4335, 0.4223, 0.3165, 0.4223, 0.9335, 0.4223, 0.8165, 0.4223, 0.3165, 0.4223, 0.4335, 0.375, 0.4629, 0.375, 0.2871, 0.5777, 0.4335, 0.5777, 0.3165, 0.625, 0.2871, 0.625, 0.4629, 0.5182, 0.7794, 0.4818, 0.7794, 0.4345, 0.75, 0.5655, 0.75, 0.1621, 0.5, 0.3379, 0.5, 0.3379, 0.75, 0.1621, 0.75, 0.5182, 0.4706, 0.4818, 0.4706, 0.4818, 0.7794, 0.5182, 0.7794, 0.5777, 0.9335, 0.5777, 0.8165, 0.625, 0.7871, 0.625, 0.9629, 0.5777, 0.3165, 0.5777, 0.4335, 0.5777, 0.8165, 0.5777, 0.9335, 0.4223, 0.8165, 0.4223, 0.9335, 0.375, 0.9629, 0.375, 0.7871, 0.4818, 0.9706, 0.5182, 0.9706, 0.5655, 1.0, 0.4345, 1.0, 0.1621, 0.5, 0.1621, 0.75, 0.125, 0.75, 0.125, 0.5, 0.625, 0.0, 0.625, 0.25, 0.5655, 0.25, 0.5655, 0.0, 0.3379, 0.75, 0.3379, 0.5, 0.4345, 0.5, 0.4345, 0.75, 0.6621, 0.5, 0.6621, 0.75, 0.5655, 0.75, 0.5655, 0.5, 0.375, 0.9629, 0.4223, 0.9335, 0.4818, 0.9706, 0.4345, 1.0, 0.5777, 0.9335, 0.625, 0.9629, 0.5655, 1.0, 0.5182, 0.9706, 0.625, 0.2871, 0.5777, 0.3165, 0.5182, 0.2794, 0.5655, 0.25, 0.4223, 0.3165, 0.375, 0.2871, 0.4345, 0.25, 0.4818, 0.2794, 0.4818, 0.4706, 0.4345, 0.5, 0.375, 0.4629, 0.4223, 0.4335, 0.5655, 0.5, 0.5182, 0.4706, 0.5777, 0.4335, 0.625, 0.4629, 0.625, 0.7871, 0.5777, 0.8165, 0.5182, 0.7794, 0.5655, 0.75, 0.4223, 0.8165, 0.375, 0.7871, 0.4345, 0.75, 0.4818, 0.7794, 0.5182, 0.9706, 0.5182, 0.2794, 0.5777, 0.3165, 0.5777, 0.9335, 0.5182, 0.4706, 0.5182, 0.7794, 0.5777, 0.8165, 0.5777, 0.4335, 0.4223, 0.4335, 0.4223, 0.8165, 0.4818, 0.7794, 0.4818, 0.4706, 0.4818, 0.2794, 0.4818, 0.9706, 0.4223, 0.9335, 0.4223, 0.3165, 0.4818, 0.2794, 0.5182, 0.2794, 0.5182, 0.9706, 0.4818, 0.9706, 0.4578, 0.37, 0.25, 0.49, 0.04215, 0.37, 0.04215, 0.13, 0.25, 0.01, 0.4578, 0.13, 1.0, 0.5, 1.0, 1.0, 0.8333, 1.0, 0.8333, 0.5, 0.5, 0.5, 0.5, 1.0, 0.3333, 1.0, 0.3333, 0.5, 0.8333, 0.5, 0.8333, 1.0, 0.6667, 1.0, 0.6667, 0.5, 0.75, 0.49, 0.9578, 0.37, 0.9578, 0.13, 0.75, 0.01, 0.5422, 0.13, 0.5422, 0.37, 0.6667, 0.5, 0.6667, 1.0, 0.5, 1.0, 0.5, 0.5, 0.6667, 0.5, 0.6667, 1.0, 0.5, 1.0, 0.5, 0.5, 0.1667, 0.5, 0.1667, 1.0, -8.941e-08, 1.0, -8.941e-08, 0.5, 0.8333, 0.5, 0.8333, 1.0, 0.6667, 1.0, 0.6667, 0.5, 0.5, 0.5, 0.5, 1.0, 0.3333, 1.0, 0.3333, 0.5, 0.4578, 0.37, 0.25, 0.49, 0.04215, 0.37, 0.04215, 0.13, 0.25, 0.01, 0.4578, 0.13, 1.0, 0.5, 1.0, 1.0, 0.8333, 1.0, 0.8333, 0.5, 0.3333, 0.5, 0.3333, 1.0, 0.1667, 1.0, 0.1667, 0.5, 0.3333, 0.5, 0.3333, 1.0, 0.1667, 1.0, 0.1667, 0.5, 0.1667, 0.5, 0.1667, 1.0, -8.941e-08, 1.0, -8.941e-08, 0.5, 0.75, 0.49, 0.9578, 0.37, 0.9578, 0.13, 0.75, 0.01, 0.5422, 0.13, 0.5422, 0.37, 0.5451, 0.1651, 0.5451, 0.1651, 0.51, 0.25, 0.51, 0.25, 0.99, 0.25, 0.99, 0.25, 0.9549, 0.1651, 0.9549, 0.1651, 0.5451, 0.1651, 0.51, 0.25, 0.51, 0.25, 0.5451, 0.1651, 0.99, 0.25, 0.9549, 0.1651, 0.9549, 0.1651, 0.99, 0.25, 0.51, 0.25, 0.51, 0.25, 0.51, 0.25, 0.51, 0.25, 0.5451, 0.1651, 0.51, 0.25, 0.51, 0.25, 0.5451, 0.1651, 0.9549, 0.1651, 0.99, 0.25, 0.99, 0.25, 0.9549, 0.1651, 0.99, 0.25, 0.99, 0.25, 0.99, 0.25, 0.99, 0.25, 0.51, 0.25, 0.5451, 0.1651, 0.5451, 0.1651, 0.51, 0.25, 0.5451, 0.1651, 0.5451, 0.1651, 0.5451, 0.1651, 0.5451, 0.1651, 0.9549, 0.1651, 0.9549, 0.1651, 0.9549, 0.1651, 0.9549, 0.1651, 0.99, 0.25, 0.9549, 0.1651, 0.9549, 0.1651, 0.99, 0.25, 0.51, 0.25, 0.51, 0.25, 0.51, 0.25, 0.51, 0.25, 0.99, 0.25, 0.99, 0.25, 0.99, 0.25, 0.99, 0.25, 0.51, 0.25, 0.51, 0.25, 0.51, 0.25, 0.51, 0.25, 0.99, 0.25, 0.99, 0.25, 0.99, 0.25, 0.99, 0.25, 0.51, 0.25, 0.51, 0.25, 0.51, 0.25, 0.51, 0.25, 0.51, 0.25, 0.51, 0.25, 0.51, 0.25, 0.51, 0.25, 0.99, 0.25, 0.99, 0.25, 0.99, 0.25, 0.99, 0.25, 0.51, 0.25, 0.51, 0.25, 0.51, 0.25, 0.51, 0.25, 0.99, 0.25, 0.99, 0.25, 0.99, 0.25, 0.99, 0.25, 0.99, 0.25, 0.99, 0.25, 0.99, 0.25, 0.99, 0.25, 0.99, 0.25, 0.99, 0.25, 0.99, 0.25, 0.99, 0.25, 0.51, 0.25, 0.51, 0.25, 0.51, 0.25, 0.51, 0.25, 0.99, 0.25, 0.99, 0.25, 0.99, 0.25, 0.99, 0.25, 0.99, 0.25, 0.99, 0.25, 0.99, 0.25, 0.99, 0.25, 0.99, 0.25, 0.99, 0.25, 0.99, 0.25, 0.99, 0.25, 0.99, 0.25, 0.99, 0.25, 0.99, 0.25, 0.99, 0.25, 0.99, 0.25, 0.99, 0.25, 0.99, 0.25, 0.99, 0.25, 0.99, 0.25, 0.99, 0.25, 0.99, 0.25, 0.99, 0.25, 0.99, 0.25, 0.99, 0.25, 0.99, 0.25, 0.99, 0.25, 0.99, 0.25, 0.99, 0.25, 0.99, 0.25, 0.99, 0.25, 0.99, 0.25, 0.99, 0.25, 0.99, 0.25, 0.99, 0.25, 0.99, 0.25, 0.99, 0.25, 0.99, 0.25, 0.99, 0.25, 0.99, 0.25, 0.99, 0.25, 0.99, 0.25, 0.99, 0.25, 0.99, 0.25, 0.99, 0.25, 0.99, 0.25, 0.99, 0.25, 0.625, 0.5, 0.625, 0.5, 0.5, 0.5, 0.5, 0.5, 0.875, 0.5, 0.875, 0.5, 0.75, 0.5, 0.75, 0.5, 0.25, 0.5, 0.25, 0.5, 0.125, 0.5, 0.125, 0.5, 0.5, 0.5, 0.5, 0.5, 0.375, 0.5, 0.375, 0.5, 0.75, 0.5, 0.75, 0.5, 0.625, 0.5, 0.625, 0.5, 1.0, 0.5, 1.0, 0.5, 0.875, 0.5, 0.875, 0.5, 0.125, 0.5, 0.125, 0.5, 0.0, 0.5, 0.0, 0.5, 0.375, 0.5, 0.375, 0.5, 0.25, 0.5, 0.25, 0.5, 0.625, 0.5, 0.5, 0.5, 0.5, 0.5, 0.625, 0.5, 0.875, 0.5, 0.75, 0.5, 0.75, 0.5, 0.875, 0.5, 0.25, 0.5, 0.125, 0.5, 0.125, 0.5, 0.25, 0.5, 0.5, 0.5, 0.375, 0.5, 0.375, 0.5, 0.5, 0.5, 0.75, 0.5, 0.625, 0.5, 0.625, 0.5, 0.75, 0.5, 1.0, 0.5, 0.875, 0.5, 0.875, 0.5, 1.0, 0.5, 0.125, 0.5, 0.0, 0.5, 0.0, 0.5, 0.125, 0.5, 0.375, 0.5, 0.25, 0.5, 0.25, 0.5, 0.375, 0.5, 0.875, 0.5, 1.0, 0.5, 1.0, 0.5, 0.875, 0.5, 0.875, 0.5, 0.75, 0.5, 0.75, 0.5, 0.875, 0.5, 0.75, 0.5, 0.875, 0.5, 0.875, 0.5, 0.75, 0.5, 0.75, 0.5, 0.625, 0.5, 0.625, 0.5, 0.75, 0.5, 0.625, 0.5, 0.75, 0.5, 0.75, 0.5, 0.625, 0.5, 0.625, 0.5, 0.5, 0.5, 0.5, 0.5, 0.625, 0.5, 0.5, 0.5, 0.625, 0.5, 0.625, 0.5, 0.5, 0.5, 0.5, 0.5, 0.375, 0.5, 0.375, 0.5, 0.5, 0.5, 0.375, 0.5, 0.5, 0.5, 0.5, 0.5, 0.375, 0.5, 0.375, 0.5, 0.25, 0.5, 0.25, 0.5, 0.375, 0.5, 0.25, 0.5, 0.375, 0.5, 0.375, 0.5, 0.25, 0.5, 0.25, 0.5, 0.125, 0.5, 0.125, 0.5, 0.25, 0.5, 0.125, 0.5, 0.25, 0.5, 0.25, 0.5, 0.125, 0.5, 0.125, 0.5, 0.0, 0.5, 0.0, 0.5, 0.125, 0.5, 1.0, 0.5, 0.875, 0.5, 0.875, 0.5, 1.0, 0.5, 0.0, 0.5, 0.125, 0.5, 0.125, 0.5, 0.0, 0.5])
me_cylinder.update()

# ---- objects
ob_empty = bpy.data.objects.new('Empty', None)
ob_cylinder = bpy.data.objects.new('Cylinder', me_cylinder)

# ---- transforms, parenting, visibility, modifiers, constraints
ob_empty.location = (-1.0, 0.0, 0.0)
ob_empty.rotation_euler = (1.571, 2.22e-16, 1.571)
ob_empty.empty_display_type = 'IMAGE'
ob_empty.empty_display_size = 5.0
ob_cylinder.location = (0.0, 0.0, 0.0)

# ---- collection membership
col_collection.objects.link(ob_empty)
col_collection.objects.link(ob_cylinder)

# ---- scene / render settings (as saved in the file)
scene.frame_start = 1; scene.frame_end = 250; scene.frame_set(1)
scene.render.engine = 'BLENDER_EEVEE_NEXT'
scene.cycles.sampling_pattern = 'TABULATED_SOBOL'
scene.eevee.use_gtao = True
scene.eevee.ray_tracing_options.trace_max_roughness = 0.0
bpy.context.view_layer.update()

# ---- added for rendering (the .blend has no active camera and no usable light): camera, sun
cam_auto = bpy.data.cameras.new('AutoCamera')
cam_auto.lens = 50.0
cam_auto.sensor_width = 36.0
cam_auto.clip_end = 1000.0
ob_auto_camera = bpy.data.objects.new('AutoCamera', cam_auto)
scene.collection.objects.link(ob_auto_camera)
ob_auto_camera.location = (2.03101, -1.28942, 1.83228)
ob_auto_camera.rotation_euler = (1.09748, -7.21219e-08, 0.694738)
scene.camera = ob_auto_camera
light_auto_sun = bpy.data.lights.new('AutoSun', 'SUN')
light_auto_sun.energy = 3.0
light_auto_sun.angle = 0.0523599
ob_auto_sun = bpy.data.objects.new('AutoSun', light_auto_sun)
scene.collection.objects.link(ob_auto_sun)
ob_auto_sun.rotation_euler = (0.872665, 0.174533, 0.523599)
bpy.context.view_layer.update()
